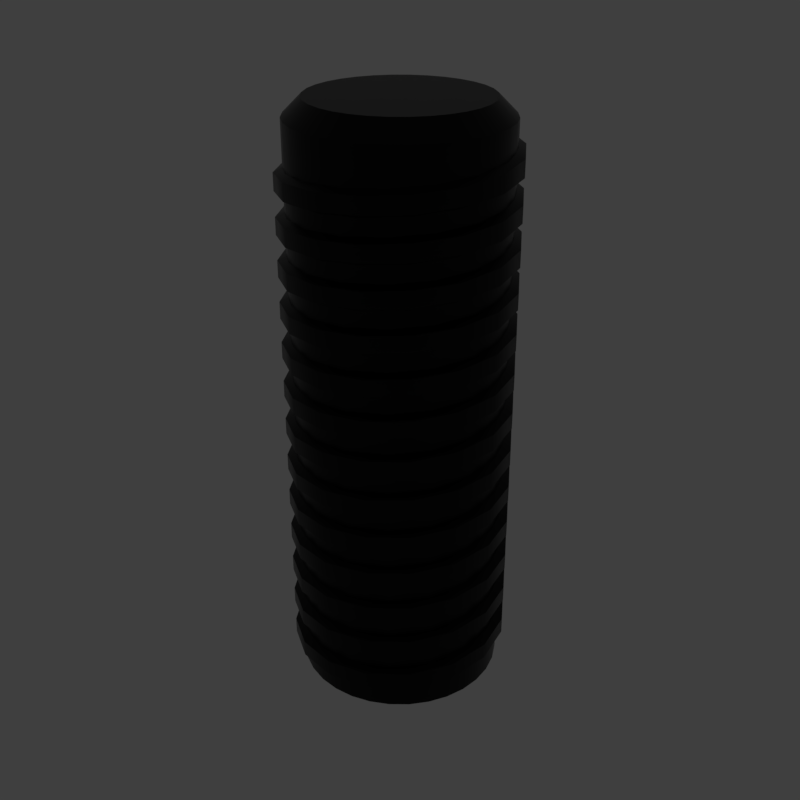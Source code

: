 # Source: flat_thread.blend  (saved by Blender 2.79.6; exported with 4.5.12 LTS)
import bpy
from mathutils import Matrix  # noqa: F401  (used for matrix-valued properties, if any)

bpy.ops.wm.read_factory_settings(use_empty=True)
scene = bpy.context.scene
scene.name = 'main'

# ---- collections
col_collection_1 = bpy.data.collections.new('Collection 1'); scene.collection.children.link(col_collection_1)

# ---- materials (node trees are filled in below, after node groups)
mat_prox_alum_015 = bpy.data.materials.new('prox_alum.015')
mat_prox_alum_015.alpha_threshold = 0.0
mat_prox_alum_015.diffuse_color = (0.1933, 0.1933, 0.1933, 1.0)
mat_prox_alum_015.roughness = 0.5
mat_prox_kevlar_015 = bpy.data.materials.new('prox_kevlar.015')
mat_prox_kevlar_015.alpha_threshold = 0.0
mat_prox_kevlar_015.diffuse_color = (0.03737, 0.03737, 0.03737, 1.0)
mat_prox_kevlar_015.roughness = 0.5
mat_prox_easy_spec_015 = bpy.data.materials.new('prox_easy_spec.015')
mat_prox_easy_spec_015.alpha_threshold = 0.0
mat_prox_easy_spec_015.diffuse_color = (0.2791, 0.2791, 0.2791, 1.0)
mat_prox_easy_spec_015.roughness = 0.5
mat_prox_soap_014 = bpy.data.materials.new('prox_soap.014')
mat_prox_soap_014.alpha_threshold = 0.0
mat_prox_soap_014.diffuse_color = (0.8, 0.5447, 0.3018, 1.0)
mat_prox_soap_014.roughness = 0.5
mat_prox_emission_014 = bpy.data.materials.new('prox_emission.014')
mat_prox_emission_014.alpha_threshold = 0.0
mat_prox_emission_014.diffuse_color = (0.3973, 0.7023, 0.9681, 1.0)
mat_prox_emission_014.roughness = 0.5

# ---- node groups
ng_auto_smooth = bpy.data.node_groups.new('Auto Smooth', 'GeometryNodeTree')
_s = ng_auto_smooth.interface.new_socket(name='Geometry', in_out='OUTPUT', socket_type='NodeSocketGeometry')
_s = ng_auto_smooth.interface.new_socket(name='Geometry', in_out='INPUT', socket_type='NodeSocketGeometry')
_s = ng_auto_smooth.interface.new_socket(name='Angle', in_out='INPUT', socket_type='NodeSocketFloat')
_s.subtype = 'ANGLE'
_s.min_value = 0.0
_s.max_value = 3.142
ng_auto_smooth.is_modifier = True
_N = ng_auto_smooth.nodes; _L = ng_auto_smooth.links
n0 = _N.new('NodeGroupOutput'); n0.name = 'Group Output'; n0.location = (480, -100)
n1 = _N.new('NodeGroupInput'); n1.name = 'Group Input'; n1.location = (-420, -300)
n2 = _N.new('NodeGroupInput'); n2.name = 'Group Input.001'; n2.location = (-60, -100)
n3 = _N.new('GeometryNodeSetShadeSmooth'); n3.name = 'Set Shade Smooth'; n3.location = (120, -100)
n3.domain = 'EDGE'
n4 = _N.new('GeometryNodeSetShadeSmooth'); n4.name = 'Set Shade Smooth.001'; n4.location = (300, -100)
n5 = _N.new('GeometryNodeInputMeshEdgeAngle'); n5.name = 'Edge Angle'; n5.location = (-420, -220)
n6 = _N.new('GeometryNodeInputEdgeSmooth'); n6.name = 'Is Edge Smooth'; n6.location = (-60, -160)
n7 = _N.new('GeometryNodeInputShadeSmooth'); n7.name = 'Is Face Smooth'; n7.location = (-240, -340)
n8 = _N.new('FunctionNodeBooleanMath'); n8.name = 'Boolean Math'; n8.location = (-60, -220)
n9 = _N.new('FunctionNodeCompare'); n9.name = 'Compare'; n9.location = (-240, -180)
n9.operation = 'LESS_EQUAL'
_L.new(n5.outputs[0], n9.inputs[0])
_L.new(n4.outputs[0], n0.inputs[0])
_L.new(n1.outputs[1], n9.inputs[1])
_L.new(n9.outputs[0], n8.inputs[0])
_L.new(n7.outputs[0], n8.inputs[1])
_L.new(n2.outputs[0], n3.inputs[0])
_L.new(n6.outputs[0], n3.inputs[1])
_L.new(n3.outputs[0], n4.inputs[0])
_L.new(n8.outputs[0], n3.inputs[2])
n0.is_active_output = True

# ---- material node trees
mat_prox_alum_015.use_nodes = True; mat_prox_alum_015.node_tree.nodes.clear()
_N = mat_prox_alum_015.node_tree.nodes; _L = mat_prox_alum_015.node_tree.links
n0 = _N.new('ShaderNodeOutputMaterial'); n0.name = 'Material Output'; n0.location = (300, 300)
n1 = _N.new('ShaderNodeBsdfPrincipled'); n1.name = 'Principled BSDF'; n1.location = (10, 300)
n1.width = 150
n1.subsurface_method = 'BURLEY'
n1.inputs[0].default_value = (0.3217, 0.3217, 0.3217, 1.0)
n1.inputs[1].default_value = 1.0
n1.inputs[2].default_value = 0.1633
n1.inputs[3].default_value = 1.45
n1.inputs[9].default_value = (1.0, 1.0, 1.0)
n1.inputs[13].default_value = 0.119
n1.inputs[15].default_value = 0.7959
n1.inputs[16].default_value = 0.8299
n1.inputs[24].default_value = 0.1605
_L.new(n1.outputs[0], n0.inputs[0])
n0.is_active_output = True
mat_prox_kevlar_015.use_nodes = True; mat_prox_kevlar_015.node_tree.nodes.clear()
_N = mat_prox_kevlar_015.node_tree.nodes; _L = mat_prox_kevlar_015.node_tree.links
n0 = _N.new('ShaderNodeOutputMaterial'); n0.name = 'Material Output'; n0.location = (300, 300)
n1 = _N.new('ShaderNodeBsdfPrincipled'); n1.name = 'Principled BSDF'; n1.location = (10, 300)
n1.width = 150
n1.subsurface_method = 'BURLEY'
n1.inputs[0].default_value = (0.0, 0.0, 0.0, 1.0)
n1.inputs[2].default_value = 0.3401
n1.inputs[3].default_value = 1.45
n1.inputs[9].default_value = (1.0, 1.0, 1.0)
n1.inputs[13].default_value = 0.2143
_L.new(n1.outputs[0], n0.inputs[0])
n0.is_active_output = True
mat_prox_easy_spec_015.use_nodes = True; mat_prox_easy_spec_015.node_tree.nodes.clear()
_N = mat_prox_easy_spec_015.node_tree.nodes; _L = mat_prox_easy_spec_015.node_tree.links
n0 = _N.new('ShaderNodeOutputMaterial'); n0.name = 'Material Output'; n0.location = (300, 300)
n1 = _N.new('ShaderNodeBsdfPrincipled'); n1.name = 'Principled BSDF'; n1.location = (10, 300)
n1.width = 150
n1.subsurface_method = 'BURLEY'
n1.inputs[0].default_value = (0.1372, 0.1372, 0.1372, 1.0)
n1.inputs[2].default_value = 0.2245
n1.inputs[3].default_value = 1.45
n1.inputs[9].default_value = (1.0, 1.0, 1.0)
n1.inputs[13].default_value = 0.09864
n1.inputs[19].default_value = 0.25
_L.new(n1.outputs[0], n0.inputs[0])
n0.is_active_output = True
mat_prox_soap_014.use_nodes = True; mat_prox_soap_014.node_tree.nodes.clear()
_N = mat_prox_soap_014.node_tree.nodes; _L = mat_prox_soap_014.node_tree.links
n0 = _N.new('ShaderNodeOutputMaterial'); n0.name = 'Material Output'; n0.location = (300, 300)
n1 = _N.new('ShaderNodeLayerWeight'); n1.name = 'Layer Weight'; n1.location = (-554, 262)
n2 = _N.new('ShaderNodeValToRGB'); n2.name = 'ColorRamp'; n2.location = (-400, 254)
n2.color_ramp.interpolation = 'B_SPLINE'
while len(n2.color_ramp.elements) > 1: n2.color_ramp.elements.remove(n2.color_ramp.elements[-1])
n2.color_ramp.elements[0].position = 0.0; n2.color_ramp.elements[0].color = (1.0, 0.0, 0.2363, 1.0)
_e = n2.color_ramp.elements.new(0.1477); _e.color = (0.0, 0.1135, 0.6103, 1.0)
_e = n2.color_ramp.elements.new(0.2773); _e.color = (0.2081, 0.332, 0.6265, 1.0)
_e = n2.color_ramp.elements.new(0.5); _e.color = (0.5089, 0.1741, 0.6181, 1.0)
_e = n2.color_ramp.elements.new(0.6818); _e.color = (0.7544, 0.04821, 0.0, 1.0)
_e = n2.color_ramp.elements.new(0.8511); _e.color = (0.336, 0.5043, 0.1917, 1.0)
_e = n2.color_ramp.elements.new(1.0); _e.color = (0.01772, 0.3483, 1.0, 1.0)
n3 = _N.new('ShaderNodeMix'); n3.name = 'Mix'; n3.location = (-80, 218)
n3.data_type = 'RGBA'
n3.inputs[0].default_value = 0.7909
n4 = _N.new('ShaderNodeBsdfPrincipled'); n4.name = 'Principled BSDF.001'; n4.location = (140, 300)
n4.width = 150
n4.subsurface_method = 'BURLEY'
n4.inputs[2].default_value = 0.0
n4.inputs[3].default_value = 1.45
n4.inputs[9].default_value = (1.0, 1.0, 1.0)
n4.inputs[18].default_value = 1.0
n4.inputs[19].default_value = 0.25
_L.new(n1.outputs[1], n2.inputs[0])
_L.new(n2.outputs[0], n3.inputs[6])
_L.new(n3.outputs[2], n4.inputs[0])
_L.new(n4.outputs[0], n0.inputs[0])
n0.is_active_output = True
mat_prox_emission_014.use_nodes = True; mat_prox_emission_014.node_tree.nodes.clear()
_N = mat_prox_emission_014.node_tree.nodes; _L = mat_prox_emission_014.node_tree.links
n0 = _N.new('ShaderNodeOutputMaterial'); n0.name = 'Material Output'; n0.location = (446, 300)
n1 = _N.new('ShaderNodeEmission'); n1.name = 'Emission'; n1.location = (156, 300)
n1.inputs[1].default_value = 4.0
n2 = _N.new('ShaderNodeLayerWeight'); n2.name = 'Layer Weight'; n2.location = (-631, 360)
n3 = _N.new('ShaderNodeValToRGB'); n3.name = 'ColorRamp'; n3.location = (-450, 370)
n3.color_ramp.interpolation = 'B_SPLINE'
while len(n3.color_ramp.elements) > 1: n3.color_ramp.elements.remove(n3.color_ramp.elements[-1])
n3.color_ramp.elements[0].position = 0.1864; n3.color_ramp.elements[0].color = (1.0, 0.02556, 0.0, 1.0)
_e = n3.color_ramp.elements.new(0.8045); _e.color = (1.0, 0.2244, 0.007333, 1.0)
_e = n3.color_ramp.elements.new(0.9909); _e.color = (1.0, 1.0, 1.0, 1.0)
n4 = _N.new('ShaderNodeMix'); n4.name = 'Mix'; n4.location = (-92, 333)
n4.data_type = 'RGBA'
n4.blend_type = 'COLOR'
n4.inputs[0].default_value = 0.8273
_L.new(n2.outputs[1], n3.inputs[0])
_L.new(n1.outputs[0], n0.inputs[0])
_L.new(n4.outputs[2], n1.inputs[0])
_L.new(n3.outputs[0], n4.inputs[7])
n0.is_active_output = True

# ---- world
world_world = bpy.data.worlds.new('World'); scene.world = world_world
world_world.use_nodes = True; world_world.node_tree.nodes.clear()
_N = world_world.node_tree.nodes; _L = world_world.node_tree.links
n0 = _N.new('ShaderNodeOutputWorld'); n0.name = 'World Output'; n0.location = (300, 300)
n1 = _N.new('ShaderNodeBackground'); n1.name = 'Background'; n1.location = (10, 300)
n1.inputs[0].default_value = (0.05, 0.05, 0.05, 1.0)
_L.new(n1.outputs[0], n0.inputs[0])
n0.is_active_output = True
world_world.use_sun_shadow = False
world_world.sun_shadow_jitter_overblur = 0.0

# ---- meshes
me_flat_thread = bpy.data.meshes.new('flat_thread')
me_flat_thread.from_pydata([(0.0, 0.2532, -1.518e-07), (0.0494, 0.2484, -1.518e-07), (0.0969, 0.2339, -1.518e-07), (0.1407, 0.2105, -1.518e-07), (0.1791, 0.1791, -1.518e-07), (0.2105, 0.1407, -1.518e-07), (0.2339, 0.0969, -1.518e-07), (0.2484, 0.0494, -1.518e-07), (0.2532, 1.912e-08, -1.518e-07), (0.2484, -0.0494, -1.518e-07), (0.2339, -0.0969, -1.518e-07), (0.2105, -0.1407, -1.518e-07), (0.1791, -0.1791, -1.518e-07), (0.1407, -0.2105, -1.518e-07), (0.0969, -0.2339, -1.518e-07), (0.0494, -0.2484, -1.518e-07), (-8.251e-08, -0.2532, -1.518e-07), (-0.0494, -0.2484, -1.518e-07), (-0.0969, -0.2339, -1.518e-07), (-0.1407, -0.2105, -1.518e-07), (-0.1791, -0.1791, -1.518e-07), (-0.2105, -0.1407, -1.518e-07), (-0.2339, -0.0969, -1.518e-07), (-0.2484, -0.0494, -1.518e-07), (-0.2532, 2.445e-07, -1.518e-07), (-0.2484, 0.0494, -1.518e-07), (-0.2339, 0.0969, -1.518e-07), (-0.2105, 0.1407, -1.518e-07), (-0.1791, 0.1791, -1.518e-07), (-0.1407, 0.2105, -1.518e-07), (-0.0969, 0.2339, -1.518e-07), (-0.0494, 0.2484, -1.518e-07), (-0.2462, -1.723e-09, 0.02041), (-0.2462, 3.475e-09, 0.08926), (-0.2742, -6.651e-10, 0.03442), (-0.2742, 2.417e-09, 0.07525), (-0.2274, -0.0942, 0.02663), (-0.2274, -0.0942, 0.09548), (-0.2533, -0.1049, 0.04064), (-0.2533, -0.1049, 0.08146), (-0.1741, -0.1741, 0.03285), (-0.1741, -0.1741, 0.1017), (-0.1939, -0.1939, 0.04686), (-0.1939, -0.1939, 0.08768), (-0.0942, -0.2274, 0.03906), (-0.0942, -0.2274, 0.1079), (-0.1049, -0.2533, 0.05307), (-0.1049, -0.2533, 0.0939), (1.248e-08, -0.2462, 0.04528), (7.285e-09, -0.2462, 0.1141), (1.265e-08, -0.2742, 0.05929), (9.568e-09, -0.2742, 0.1001), (0.0942, -0.2274, 0.0515), (0.0942, -0.2274, 0.1203), (0.1049, -0.2533, 0.06551), (0.1049, -0.2533, 0.1063), (0.1741, -0.1741, 0.05771), (0.1741, -0.1741, 0.1266), (0.1939, -0.1939, 0.07172), (0.1939, -0.1939, 0.1125), (0.2274, -0.0942, 0.06393), (0.2274, -0.0942, 0.1328), (0.2533, -0.1049, 0.07794), (0.2533, -0.1049, 0.1188), (0.2462, 2.324e-08, 0.07015), (0.2462, 1.805e-08, 0.139), (0.2742, 2.463e-08, 0.08416), (0.2742, 2.155e-08, 0.125), (0.2274, 0.0942, 0.07636), (0.2274, 0.0942, 0.1452), (0.2533, 0.1049, 0.09038), (0.2533, 0.1049, 0.1312), (0.1741, 0.1741, 0.08258), (0.1741, 0.1741, 0.1514), (0.1939, 0.1939, 0.09659), (0.1939, 0.1939, 0.1374), (0.0942, 0.2274, 0.0888), (0.0942, 0.2274, 0.1576), (0.1049, 0.2533, 0.1028), (0.1049, 0.2533, 0.1436), (-4.658e-09, 0.2462, 0.09502), (5.394e-10, 0.2462, 0.1639), (-3.935e-09, 0.2742, 0.109), (-8.525e-10, 0.2742, 0.1498), (-0.0942, 0.2274, 0.1012), (-0.0942, 0.2274, 0.1701), (-0.1049, 0.2533, 0.1152), (-0.1049, 0.2533, 0.1561), (-0.1741, 0.1741, 0.1074), (-0.1741, 0.1741, 0.1763), (-0.1939, 0.1939, 0.1215), (-0.1939, 0.1939, 0.1623), (-0.2274, 0.0942, 0.1137), (-0.2274, 0.0942, 0.1825), (-0.2533, 0.1049, 0.1277), (-0.2533, 0.1049, 0.1685), (-0.2462, -4.476e-08, 0.1199), (-0.2462, -3.957e-08, 0.1887), (-0.2742, -4.86e-08, 0.1339), (-0.2742, -4.552e-08, 0.1747), (-0.2274, -0.0942, 0.1261), (-0.2274, -0.0942, 0.1949), (-0.2533, -0.1049, 0.1401), (-0.2533, -0.1049, 0.1809), (-0.1741, -0.1741, 0.1323), (-0.1741, -0.1741, 0.2012), (-0.1939, -0.1939, 0.1463), (-0.1939, -0.1939, 0.1872), (-0.0942, -0.2274, 0.1385), (-0.0942, -0.2274, 0.2074), (-0.1049, -0.2533, 0.1525), (-0.1049, -0.2533, 0.1934), (8.487e-08, -0.2462, 0.1448), (7.967e-08, -0.2462, 0.2136), (9.328e-08, -0.2742, 0.1588), (9.019e-08, -0.2742, 0.1996), (0.0942, -0.2274, 0.151), (0.0942, -0.2274, 0.2198), (0.1049, -0.2533, 0.165), (0.1049, -0.2533, 0.2058), (0.1741, -0.1741, 0.1572), (0.1741, -0.1741, 0.226), (0.1939, -0.1939, 0.1712), (0.1939, -0.1939, 0.212), (0.2274, -0.0942, 0.1634), (0.2274, -0.0942, 0.2322), (0.2533, -0.1049, 0.1774), (0.2533, -0.1049, 0.2182), (0.2462, 7.594e-09, 0.1696), (0.2462, 2.396e-09, 0.2385), (0.2742, 7.204e-09, 0.1836), (0.2742, 4.122e-09, 0.2245), (0.2274, 0.0942, 0.1758), (0.2274, 0.0942, 0.2447), (0.2533, 0.1049, 0.1898), (0.2533, 0.1049, 0.2307), (0.1741, 0.1741, 0.1821), (0.1741, 0.1741, 0.2509), (0.1939, 0.1939, 0.1961), (0.1939, 0.1939, 0.2369), (0.0942, 0.2274, 0.1883), (0.0942, 0.2274, 0.2571), (0.1049, 0.2533, 0.2023), (0.1049, 0.2533, 0.2431), (-1.651e-07, 0.2462, 0.1945), (-1.599e-07, 0.2462, 0.2633), (-1.826e-07, 0.2742, 0.2085), (-1.795e-07, 0.2742, 0.2493), (-0.0942, 0.2274, 0.2007), (-0.0942, 0.2274, 0.2695), (-0.1049, 0.2533, 0.2147), (-0.1049, 0.2533, 0.2555), (-0.1741, 0.1741, 0.2069), (-0.1741, 0.1741, 0.2758), (-0.1939, 0.1939, 0.2209), (-0.1939, 0.1939, 0.2618), (-0.2274, 0.0942, 0.2131), (-0.2274, 0.0942, 0.282), (-0.2533, 0.1049, 0.2271), (-0.2533, 0.1049, 0.268), (-0.2462, -8.78e-08, 0.2194), (-0.2462, -8.261e-08, 0.2882), (-0.2742, -9.654e-08, 0.2334), (-0.2742, -9.346e-08, 0.2742), (-0.2274, -0.0942, 0.2256), (-0.2274, -0.0942, 0.2944), (-0.2533, -0.1049, 0.2396), (-0.2533, -0.1049, 0.2804), (-0.1741, -0.1741, 0.2318), (-0.1741, -0.1741, 0.3006), (-0.1939, -0.1939, 0.2458), (-0.1939, -0.1939, 0.2866), (-0.0942, -0.2274, 0.238), (-0.0942, -0.2274, 0.3068), (-0.1049, -0.2533, 0.252), (-0.1049, -0.2533, 0.2928), (1.053e-08, -0.2462, 0.2442), (5.332e-09, -0.2462, 0.3131), (1.047e-08, -0.2742, 0.2582), (7.392e-09, -0.2742, 0.2991), (0.0942, -0.2274, 0.2504), (0.0942, -0.2274, 0.3193), (0.1049, -0.2533, 0.2644), (0.1049, -0.2533, 0.3053), (0.1741, -0.1741, 0.2567), (0.1741, -0.1741, 0.3255), (0.1939, -0.1939, 0.2707), (0.1939, -0.1939, 0.3115), (0.2274, -0.0942, 0.2629), (0.2274, -0.0942, 0.3317), (0.2533, -0.1049, 0.2769), (0.2533, -0.1049, 0.3177), (0.2462, 1.68e-07, 0.2691), (0.2462, 1.628e-07, 0.3379), (0.2742, 1.859e-07, 0.2831), (0.2742, 1.828e-07, 0.3239), (0.2274, 0.0942, 0.2753), (0.2274, 0.0942, 0.3441), (0.2533, 0.1049, 0.2893), (0.2533, 0.1049, 0.3301), (0.1741, 0.1741, 0.2815), (0.1741, 0.1741, 0.3504), (0.1939, 0.1939, 0.2955), (0.1939, 0.1939, 0.3364), (0.0942, 0.2274, 0.2877), (0.0942, 0.2274, 0.3566), (0.1049, 0.2533, 0.3017), (0.1049, 0.2533, 0.3426), (-3.255e-07, 0.2462, 0.294), (-3.203e-07, 0.2462, 0.3628), (-3.613e-07, 0.2742, 0.308), (-3.582e-07, 0.2742, 0.3488), (-0.0942, 0.2274, 0.3002), (-0.0942, 0.2274, 0.369), (-0.1049, 0.2533, 0.3142), (-0.1049, 0.2533, 0.355), (-0.1741, 0.1741, 0.3064), (-0.1741, 0.1741, 0.3752), (-0.1939, 0.1939, 0.3204), (-0.1939, 0.1939, 0.3612), (-0.2274, 0.0942, 0.3126), (-0.2274, 0.0942, 0.3814), (-0.2533, 0.1049, 0.3266), (-0.2533, 0.1049, 0.3674), (-0.2462, -1.346e-08, 0.3188), (-0.2462, -8.267e-09, 0.3877), (-0.2742, -1.374e-08, 0.3328), (-0.2742, -1.066e-08, 0.3737), (-0.2274, -0.0942, 0.325), (-0.2274, -0.0942, 0.3939), (-0.2533, -0.1049, 0.339), (-0.2533, -0.1049, 0.3799), (-0.1741, -0.1741, 0.3313), (-0.1741, -0.1741, 0.4001), (-0.1939, -0.1939, 0.3453), (-0.1939, -0.1939, 0.3861), (-0.0942, -0.2274, 0.3375), (-0.0942, -0.2274, 0.4063), (-0.1049, -0.2533, 0.3515), (-0.1049, -0.2533, 0.3923), (1.709e-07, -0.2462, 0.3437), (1.658e-07, -0.2462, 0.4125), (1.892e-07, -0.2742, 0.3577), (1.861e-07, -0.2742, 0.3985), (0.0942, -0.2274, 0.3499), (0.0942, -0.2274, 0.4188), (0.1049, -0.2533, 0.3639), (0.1049, -0.2533, 0.4047), (0.1741, -0.1741, 0.3561), (0.1741, -0.1741, 0.425), (0.1939, -0.1939, 0.3701), (0.1939, -0.1939, 0.411), (0.2274, -0.0942, 0.3623), (0.2274, -0.0942, 0.4312), (0.2533, -0.1049, 0.3764), (0.2533, -0.1049, 0.4172), (0.2462, 3.284e-07, 0.3686), (0.2462, 3.232e-07, 0.4374), (0.2742, 3.646e-07, 0.3826), (0.2742, 3.615e-07, 0.4234), (0.2274, 0.0942, 0.3748), (0.2274, 0.0942, 0.4436), (0.2533, 0.1049, 0.3888), (0.2533, 0.1049, 0.4296), (0.1741, 0.1741, 0.381), (0.1741, 0.1741, 0.4498), (0.1939, 0.1939, 0.395), (0.1939, 0.1939, 0.4358), (0.0942, 0.2274, 0.3872), (0.0942, 0.2274, 0.4561), (0.1049, 0.2533, 0.4012), (0.1049, 0.2533, 0.442), (-1.64e-08, 0.2462, 0.3934), (-1.12e-08, 0.2462, 0.4623), (-1.701e-08, 0.2742, 0.4074), (-1.393e-08, 0.2742, 0.4483), (-0.0942, 0.2274, 0.3996), (-0.0942, 0.2274, 0.4685), (-0.1049, 0.2533, 0.4137), (-0.1049, 0.2533, 0.4545), (-0.1741, 0.1741, 0.4059), (-0.1741, 0.1741, 0.4747), (-0.1939, 0.1939, 0.4199), (-0.1939, 0.1939, 0.4607), (-0.2274, 0.0942, 0.4121), (-0.2274, 0.0942, 0.4809), (-0.2533, 0.1049, 0.4261), (-0.2533, 0.1049, 0.4669), (-0.2462, -1.739e-07, 0.4183), (-0.2462, -1.687e-07, 0.4871), (-0.2742, -1.924e-07, 0.4323), (-0.2742, -1.893e-07, 0.4731), (-0.2274, -0.0942, 0.4245), (-0.2274, -0.0942, 0.4934), (-0.2533, -0.1049, 0.4385), (-0.2533, -0.1049, 0.4793), (-0.1741, -0.1741, 0.4307), (-0.1741, -0.1741, 0.4996), (-0.1939, -0.1939, 0.4447), (-0.1939, -0.1939, 0.4856), (-0.0942, -0.2274, 0.4369), (-0.0942, -0.2274, 0.5058), (-0.1049, -0.2533, 0.451), (-0.1049, -0.2533, 0.4918), (3.314e-07, -0.2462, 0.4432), (3.262e-07, -0.2462, 0.512), (3.678e-07, -0.2742, 0.4572), (3.648e-07, -0.2742, 0.498), (0.0942, -0.2274, 0.4494), (0.0942, -0.2274, 0.5182), (0.1049, -0.2533, 0.4634), (0.1049, -0.2533, 0.5042), (0.1741, -0.1741, 0.4556), (0.1741, -0.1741, 0.5244), (0.1939, -0.1939, 0.4696), (0.1939, -0.1939, 0.5104), (0.2274, -0.0942, 0.4618), (0.2274, -0.0942, 0.5307), (0.2533, -0.1049, 0.4758), (0.2533, -0.1049, 0.5166), (0.2462, 1.934e-08, 0.468), (0.2462, 1.414e-08, 0.5369), (0.2742, 2.028e-08, 0.482), (0.2742, 1.72e-08, 0.5229), (0.2274, 0.0942, 0.4742), (0.2274, 0.0942, 0.5431), (0.2533, 0.1049, 0.4883), (0.2533, 0.1049, 0.5291), (0.1741, 0.1741, 0.4805), (0.1741, 0.1741, 0.5493), (0.1939, 0.1939, 0.4945), (0.1939, 0.1939, 0.5353), (0.0942, 0.2274, 0.4867), (0.0942, 0.2274, 0.5555), (0.1049, 0.2533, 0.5007), (0.1049, 0.2533, 0.5415), (-1.768e-07, 0.2462, 0.4929), (-1.716e-07, 0.2462, 0.5617), (-1.957e-07, 0.2742, 0.5069), (-1.926e-07, 0.2742, 0.5477), (-0.0942, 0.2274, 0.4991), (-0.0942, 0.2274, 0.568), (-0.1049, 0.2533, 0.5131), (-0.1049, 0.2533, 0.5539), (-0.1741, 0.1741, 0.5053), (-0.1741, 0.1741, 0.5742), (-0.1939, 0.1939, 0.5193), (-0.1939, 0.1939, 0.5602), (-0.2274, 0.0942, 0.5115), (-0.2274, 0.0942, 0.5804), (-0.2533, 0.1049, 0.5256), (-0.2533, 0.1049, 0.5664), (-0.2462, -3.343e-07, 0.5178), (-0.2462, -3.291e-07, 0.5866), (-0.2742, -3.711e-07, 0.5318), (-0.2742, -3.68e-07, 0.5726), (-0.2274, -0.0942, 0.524), (-0.2274, -0.0942, 0.5928), (-0.2533, -0.1049, 0.538), (-0.2533, -0.1049, 0.5788), (-0.1741, -0.1741, 0.5302), (-0.1741, -0.1741, 0.599), (-0.1939, -0.1939, 0.5442), (-0.1939, -0.1939, 0.585), (-0.0942, -0.2274, 0.5364), (-0.0942, -0.2274, 0.6053), (-0.1049, -0.2533, 0.5504), (-0.1049, -0.2533, 0.5912), (4.918e-07, -0.2462, 0.5426), (4.866e-07, -0.2462, 0.6115), (5.465e-07, -0.2742, 0.5566), (5.434e-07, -0.2742, 0.5975), (0.0942, -0.2274, 0.5488), (0.0942, -0.2274, 0.6177), (0.1049, -0.2533, 0.5629), (0.1049, -0.2533, 0.6037), (0.1741, -0.1741, 0.5551), (0.1741, -0.1741, 0.6239), (0.1939, -0.1939, 0.5691), (0.1939, -0.1939, 0.6099), (0.2274, -0.0942, 0.5613), (0.2274, -0.0942, 0.6301), (0.2533, -0.1049, 0.5753), (0.2533, -0.1049, 0.6161), (0.2462, 6.493e-07, 0.5675), (0.2462, 6.441e-07, 0.6363), (0.2742, 7.219e-07, 0.5815), (0.2742, 7.188e-07, 0.6223), (0.2274, 0.0942, 0.5737), (0.2274, 0.0942, 0.6426), (0.2533, 0.1049, 0.5877), (0.2533, 0.1049, 0.6285), (0.1741, 0.1741, 0.5799), (0.1741, 0.1741, 0.6488), (0.1939, 0.1939, 0.5939), (0.1939, 0.1939, 0.6348), (0.0942, 0.2274, 0.5861), (0.0942, 0.2274, 0.655), (0.1049, 0.2533, 0.6002), (0.1049, 0.2533, 0.641), (1.323e-07, 0.2462, 0.5924), (1.375e-07, 0.2462, 0.6612), (1.486e-07, 0.2742, 0.6064), (1.517e-07, 0.2742, 0.6472), (-0.0942, 0.2274, 0.5986), (-0.0942, 0.2274, 0.6674), (-0.1049, 0.2533, 0.6126), (-0.1049, 0.2533, 0.6534), (-0.1741, 0.1741, 0.6048), (-0.1741, 0.1741, 0.6736), (-0.1939, 0.1939, 0.6188), (-0.1939, 0.1939, 0.6596), (-0.2274, 0.0942, 0.611), (-0.2274, 0.0942, 0.6799), (-0.2533, 0.1049, 0.625), (-0.2533, 0.1049, 0.6658), (-0.2462, -2.521e-08, 0.6172), (-0.2462, -2.001e-08, 0.6861), (-0.2742, -2.682e-08, 0.6312), (-0.2742, -2.374e-08, 0.6721), (-0.2274, -0.0942, 0.6234), (-0.2274, -0.0942, 0.6923), (-0.2533, -0.1049, 0.6375), (-0.2533, -0.1049, 0.6783), (-0.1741, -0.1741, 0.6297), (-0.1741, -0.1741, 0.6985), (-0.1939, -0.1939, 0.6437), (-0.1939, -0.1939, 0.6845), (-0.0942, -0.2274, 0.6359), (-0.0942, -0.2274, 0.7047), (-0.1049, -0.2533, 0.6499), (-0.1049, -0.2533, 0.6907), (1.827e-07, -0.2462, 0.6421), (1.775e-07, -0.2462, 0.7109), (2.022e-07, -0.2742, 0.6561), (1.992e-07, -0.2742, 0.6969), (0.0942, -0.2274, 0.6483), (0.0942, -0.2274, 0.7172), (0.1049, -0.2533, 0.6623), (0.1049, -0.2533, 0.7031), (0.1741, -0.1741, 0.6545), (0.1741, -0.1741, 0.7234), (0.1939, -0.1939, 0.6685), (0.1939, -0.1939, 0.7094), (0.2274, -0.0942, 0.6607), (0.2274, -0.0942, 0.7296), (0.2533, -0.1049, 0.6748), (0.2533, -0.1049, 0.7156), (0.2462, 3.402e-07, 0.667), (0.2462, 3.35e-07, 0.7358), (0.2742, 3.776e-07, 0.681), (0.2742, 3.746e-07, 0.7218), (0.2274, 0.0942, 0.6732), (0.2274, 0.0942, 0.742), (0.2533, 0.1049, 0.6872), (0.2533, 0.1049, 0.728), (0.1741, 0.1741, 0.6794), (0.1741, 0.1741, 0.7482), (0.1939, 0.1939, 0.6934), (0.1939, 0.1939, 0.7342), (0.0942, 0.2274, 0.6856), (0.0942, 0.2274, 0.7545), (0.1049, 0.2533, 0.6996), (0.1049, 0.2533, 0.7405), (-4.977e-07, 0.2462, 0.6918), (-4.925e-07, 0.2462, 0.7607), (-5.531e-07, 0.2742, 0.7058), (-5.5e-07, 0.2742, 0.7467), (-0.0942, 0.2274, 0.698), (-0.0942, 0.2274, 0.7669), (-0.1049, 0.2533, 0.7121), (-0.1049, 0.2533, 0.7529), (-0.1741, 0.1741, 0.7043), (-0.1741, 0.1741, 0.7731), (-0.1939, 0.1939, 0.7183), (-0.1939, 0.1939, 0.7591), (-0.2274, 0.0942, 0.7105), (-0.2274, 0.0942, 0.7793), (-0.2533, 0.1049, 0.7245), (-0.2533, 0.1049, 0.7653), (-0.2462, -6.551e-07, 0.7167), (-0.2462, -6.499e-07, 0.7855), (-0.2742, -7.285e-07, 0.7307), (-0.2742, -7.254e-07, 0.7715), (-0.2274, -0.0942, 0.7229), (-0.2274, -0.0942, 0.7918), (-0.2533, -0.1049, 0.7369), (-0.2533, -0.1049, 0.7778), (-0.1741, -0.1741, 0.7291), (-0.1741, -0.1741, 0.798), (-0.1939, -0.1939, 0.7431), (-0.1939, -0.1939, 0.784), (-0.0942, -0.2274, 0.7354), (-0.0942, -0.2274, 0.8042), (-0.1049, -0.2533, 0.7494), (-0.1049, -0.2533, 0.7902), (-1.264e-07, -0.2462, 0.7416), (-1.316e-07, -0.2462, 0.8104), (-1.421e-07, -0.2742, 0.7556), (-1.451e-07, -0.2742, 0.7964), (0.0942, -0.2274, 0.7478), (0.0942, -0.2274, 0.8166), (0.1049, -0.2533, 0.7618), (0.1049, -0.2533, 0.8026), (0.1741, -0.1741, 0.754), (0.1741, -0.1741, 0.8228), (0.1939, -0.1939, 0.768), (0.1939, -0.1939, 0.8088), (0.2274, -0.0942, 0.7602), (0.2274, -0.0942, 0.8291), (0.2533, -0.1049, 0.7742), (0.2533, -0.1049, 0.8151), (0.2462, 3.108e-08, 0.7664), (0.2462, 2.588e-08, 0.8353), (0.2742, 3.336e-08, 0.7804), (0.2742, 3.028e-08, 0.8213), (0.2274, 0.0942, 0.7727), (0.2274, 0.0942, 0.8415), (0.2533, 0.1049, 0.7867), (0.2533, 0.1049, 0.8275), (0.1741, 0.1741, 0.7789), (0.1741, 0.1741, 0.8477), (0.1939, 0.1939, 0.7929), (0.1939, 0.1939, 0.8337), (0.0942, 0.2274, 0.7851), (0.0942, 0.2274, 0.8539), (0.1049, 0.2533, 0.7991), (0.1049, 0.2533, 0.8399), (-1.886e-07, 0.2462, 0.7913), (-1.834e-07, 0.2462, 0.8601), (-2.088e-07, 0.2742, 0.8053), (-2.057e-07, 0.2742, 0.8461), (-0.0942, 0.2274, 0.7975), (-0.0942, 0.2274, 0.8664), (-0.1049, 0.2533, 0.8115), (-0.1049, 0.2533, 0.8524), (-0.1741, 0.1741, 0.8037), (-0.1741, 0.1741, 0.8726), (-0.1939, 0.1939, 0.8177), (-0.1939, 0.1939, 0.8586), (-0.2274, 0.0942, 0.81), (-0.2274, 0.0942, 0.8788), (-0.2533, 0.1049, 0.824), (-0.2533, 0.1049, 0.8648), (-0.2462, -3.46e-07, 0.8162), (-0.2462, -3.408e-07, 0.885), (-0.2742, -3.842e-07, 0.8302), (-0.2742, -3.811e-07, 0.871), (-0.2274, -0.0942, 0.8224), (-0.2274, -0.0942, 0.8912), (-0.2533, -0.1049, 0.8364), (-0.2533, -0.1049, 0.8772), (-0.1741, -0.1741, 0.8286), (-0.1741, -0.1741, 0.8974), (-0.1939, -0.1939, 0.8426), (-0.1939, -0.1939, 0.8834), (-0.0942, -0.2274, 0.8348), (-0.0942, -0.2274, 0.9037), (-0.1049, -0.2533, 0.8488), (-0.1049, -0.2533, 0.8897), (5.035e-07, -0.2462, 0.841), (4.983e-07, -0.2462, 0.9099), (5.596e-07, -0.2742, 0.855), (5.565e-07, -0.2742, 0.8959), (0.0942, -0.2274, 0.8473), (0.0942, -0.2274, 0.9161), (0.1049, -0.2533, 0.8613), (0.1049, -0.2533, 0.9021), (0.1741, -0.1741, 0.8535), (0.1741, -0.1741, 0.9223), (0.1939, -0.1939, 0.8675), (0.1939, -0.1939, 0.9083), (0.2274, -0.0942, 0.8597), (0.2274, -0.0942, 0.9285), (0.2533, -0.1049, 0.8737), (0.2533, -0.1049, 0.9145), (0.2462, 6.61e-07, 0.8659), (0.2462, 6.558e-07, 0.9347), (0.2742, 7.35e-07, 0.8799), (0.2742, 7.319e-07, 0.9207), (0.2274, 0.0942, 0.8721), (0.2274, 0.0942, 0.941), (0.2533, 0.1049, 0.8861), (0.2533, 0.1049, 0.927), (0.1741, 0.1741, 0.8783), (0.1741, 0.1741, 0.9472), (0.1939, 0.1939, 0.8923), (0.1939, 0.1939, 0.9332), (0.0942, 0.2274, 0.8846), (0.0942, 0.2274, 0.9534), (0.1049, 0.2533, 0.8986), (0.1049, 0.2533, 0.9394), (-8.185e-07, 0.2462, 0.8908), (-8.133e-07, 0.2462, 0.9596), (-9.104e-07, 0.2742, 0.9048), (-9.073e-07, 0.2742, 0.9456), (-0.0942, 0.2274, 0.897), (-0.0942, 0.2274, 0.9658), (-0.1049, 0.2533, 0.911), (-0.1049, 0.2533, 0.9518), (-0.1741, 0.1741, 0.9032), (-0.1741, 0.1741, 0.972), (-0.1939, 0.1939, 0.9172), (-0.1939, 0.1939, 0.958), (-0.2274, 0.0942, 0.9094), (-0.2274, 0.0942, 0.9783), (-0.2533, 0.1049, 0.9234), (-0.2533, 0.1049, 0.9643), (-0.2462, -3.695e-08, 0.9156), (-0.2462, -3.175e-08, 0.9845), (-0.2742, -3.99e-08, 0.9296), (-0.2742, -3.682e-08, 0.9705), (-0.2274, -0.0942, 0.9219), (-0.2274, -0.0942, 0.9907), (-0.2533, -0.1049, 0.9359), (-0.2533, -0.1049, 0.9767), (-0.1741, -0.1741, 0.9281), (-0.1741, -0.1741, 0.9969), (-0.1939, -0.1939, 0.9421), (-0.1939, -0.1939, 0.9829), (-0.0942, -0.2274, 0.9343), (-0.0942, -0.2274, 1.003), (-0.1049, -0.2533, 0.9483), (-0.1049, -0.2533, 0.9891), (1.944e-07, -0.2462, 0.9405), (1.892e-07, -0.2462, 1.009), (2.153e-07, -0.2742, 0.9545), (2.122e-07, -0.2742, 0.9953), (0.0942, -0.2274, 0.9467), (0.0942, -0.2274, 1.016), (0.1049, -0.2533, 0.9607), (0.1049, -0.2533, 1.002), (0.1741, -0.1741, 0.9529), (0.1741, -0.1741, 1.022), (0.1939, -0.1939, 0.967), (0.1939, -0.1939, 1.008), (0.2274, -0.0942, 0.9592), (0.2274, -0.0942, 1.028), (0.2533, -0.1049, 0.9732), (0.2533, -0.1049, 1.014), (0.2462, 3.519e-07, 0.9654), (0.2462, 3.467e-07, 1.034), (0.2742, 3.907e-07, 0.9794), (0.2742, 3.876e-07, 1.02), (0.2274, 0.0942, 0.9716), (0.2274, 0.0942, 1.04), (0.2533, 0.1049, 0.9856), (0.2533, 0.1049, 1.026), (0.1741, 0.1741, 0.9778), (0.1741, 0.1741, 1.047), (0.1939, 0.1939, 0.9918), (0.1939, 0.1939, 1.033), (0.0942, 0.2274, 0.984), (0.0942, 0.2274, 1.053), (0.1049, 0.2533, 0.998), (0.1049, 0.2533, 1.039), (-5.094e-07, 0.2462, 0.9902), (-5.042e-07, 0.2462, 1.059), (-5.661e-07, 0.2742, 1.004), (-5.631e-07, 0.2742, 1.045), (-0.0942, 0.2274, 0.9965), (-0.0942, 0.2274, 1.065), (-0.1049, 0.2533, 1.01), (-0.1049, 0.2533, 1.051), (-0.1741, 0.1741, 1.003), (-0.1741, 0.1741, 1.072), (-0.1939, 0.1939, 1.017), (-0.1939, 0.1939, 1.058), (-0.2274, 0.0942, 1.009), (-0.2274, 0.0942, 1.078), (-0.2533, 0.1049, 1.023), (-0.2533, 0.1049, 1.064), (-0.2462, -6.669e-07, 1.015), (-0.2462, -6.617e-07, 1.084), (-0.2742, -7.415e-07, 1.029), (-0.2742, -7.385e-07, 1.07), (-0.2274, -0.0942, 1.021), (-0.2274, -0.0942, 1.09), (-0.2533, -0.1049, 1.035), (-0.2533, -0.1049, 1.076), (-0.1741, -0.1741, 1.028), (-0.1741, -0.1741, 1.096), (-0.1939, -0.1939, 1.042), (-0.1939, -0.1939, 1.082), (-0.0942, -0.2274, 1.034), (-0.0942, -0.2274, 1.103), (-0.1049, -0.2533, 1.048), (-0.1049, -0.2533, 1.089), (-1.147e-07, -0.2462, 1.04), (-1.199e-07, -0.2462, 1.109), (-1.29e-07, -0.2742, 1.054), (-1.321e-07, -0.2742, 1.095), (0.0942, -0.2274, 1.046), (0.0942, -0.2274, 1.115), (0.1049, -0.2533, 1.06), (0.1049, -0.2533, 1.101), (0.1741, -0.1741, 1.052), (0.1741, -0.1741, 1.121), (0.1939, -0.1939, 1.066), (0.1939, -0.1939, 1.107), (0.2274, -0.0942, 1.059), (0.2274, -0.0942, 1.127), (0.2533, -0.1049, 1.073), (0.2533, -0.1049, 1.113), (0.2462, 9.819e-07, 1.065), (0.2462, 9.767e-07, 1.134), (0.2742, 1.092e-06, 1.079), (0.2742, 1.089e-06, 1.12), (0.2274, 0.0942, 1.071), (0.2274, 0.0942, 1.14), (0.2533, 0.1049, 1.085), (0.2533, 0.1049, 1.126), (0.1741, 0.1741, 1.077), (0.1741, 0.1741, 1.146), (0.1939, 0.1939, 1.091), (0.1939, 0.1939, 1.132), (0.0942, 0.2274, 1.083), (0.0942, 0.2274, 1.152), (0.1049, 0.2533, 1.098), (0.1049, 0.2533, 1.138), (-2.003e-07, 0.2462, 1.09), (-1.951e-07, 0.2462, 1.159), (-2.219e-07, 0.2742, 1.104), (-2.188e-07, 0.2742, 1.145), (-0.0942, 0.2274, 1.096), (-0.0942, 0.2274, 1.165), (-0.1049, 0.2533, 1.11), (-0.1049, 0.2533, 1.151), (-0.1741, 0.1741, 1.102), (-0.1741, 0.1741, 1.171), (-0.1939, 0.1939, 1.116), (-0.1939, 0.1939, 1.157), (-0.2274, 0.0942, 1.108), (-0.2274, 0.0942, 1.177), (-0.2533, 0.1049, 1.122), (-0.2533, 0.1049, 1.163), (-0.2462, -1.297e-06, 1.115), (-0.2462, -1.292e-06, 1.183), (-0.2742, -1.443e-06, 1.129), (-0.2742, -1.44e-06, 1.169), (-0.2274, -0.0942, 1.121), (-0.2274, -0.0942, 1.19), (-0.2533, -0.1049, 1.135), (-0.2533, -0.1049, 1.176), (-0.1741, -0.1741, 1.127), (-0.1741, -0.1741, 1.196), (-0.1939, -0.1939, 1.141), (-0.1939, -0.1939, 1.182), (-0.0942, -0.2274, 1.133), (-0.0942, -0.2274, 1.202), (-0.1049, -0.2533, 1.147), (-0.1049, -0.2533, 1.188), (5.153e-07, -0.2462, 1.139), (5.101e-07, -0.2462, 1.208), (5.727e-07, -0.2742, 1.153), (5.696e-07, -0.2742, 1.194), (0.0942, -0.2274, 1.146), (0.0942, -0.2274, 1.215), (0.1049, -0.2533, 1.16), (0.1049, -0.2533, 1.2), (0.1741, -0.1741, 1.152), (0.1741, -0.1741, 1.221), (0.1939, -0.1939, 1.166), (0.1939, -0.1939, 1.207), (0.2274, -0.0942, 1.158), (0.2274, -0.0942, 1.227), (0.2533, -0.1049, 1.172), (0.2533, -0.1049, 1.213), (0.2462, -2.663e-07, 1.164), (0.2462, -2.715e-07, 1.233), (0.2742, -2.978e-07, 1.178), (0.2742, -3.009e-07, 1.219), (0.2274, 0.0942, 1.171), (0.2274, 0.0942, 1.239), (0.2533, 0.1049, 1.185), (0.2533, 0.1049, 1.225), (0.1741, 0.1741, 1.177), (0.1741, 0.1741, 1.246), (0.1939, 0.1939, 1.191), (0.1939, 0.1939, 1.232), (0.0942, 0.2274, 1.183), (0.0942, 0.2274, 1.252), (0.1049, 0.2533, 1.197), (0.1049, 0.2533, 1.238), (-8.302e-07, 0.2462, 1.189), (-8.25e-07, 0.2462, 1.258), (-9.235e-07, 0.2742, 1.203), (-9.204e-07, 0.2742, 1.244), (-0.0942, 0.2274, 1.195), (-0.0942, 0.2274, 1.264), (-0.1049, 0.2533, 1.209), (-0.1049, 0.2533, 1.25), (-0.1741, 0.1741, 1.202), (-0.1741, 0.1741, 1.27), (-0.1939, 0.1939, 1.216), (-0.1939, 0.1939, 1.256), (-0.2274, 0.0942, 1.208), (-0.2274, 0.0942, 1.277), (-0.2533, 0.1049, 1.222), (-0.2533, 0.1049, 1.263), (-0.2462, -4.869e-08, 1.214), (-0.2462, -4.349e-08, 1.283), (-0.2742, -5.298e-08, 1.228), (-0.2742, -4.99e-08, 1.269), (-0.2274, -0.0942, 1.22), (-0.2274, -0.0942, 1.289), (-0.2533, -0.1049, 1.234), (-0.2533, -0.1049, 1.275), (-0.1741, -0.1741, 1.226), (-0.1741, -0.1741, 1.295), (-0.1939, -0.1939, 1.24), (-0.1939, -0.1939, 1.281), (-0.0942, -0.2274, 1.233), (-0.0942, -0.2274, 1.302), (-0.1049, -0.2533, 1.247), (-0.1049, -0.2533, 1.288), (1.145e-06, -0.2462, 1.239), (1.14e-06, -0.2462, 1.308), (1.274e-06, -0.2742, 1.253), (1.271e-06, -0.2742, 1.294), (0.0942, -0.2274, 1.245), (0.0942, -0.2274, 1.314), (0.1049, -0.2533, 1.259), (0.1049, -0.2533, 1.3), (0.1741, -0.1741, 1.251), (0.1741, -0.1741, 1.32), (0.1939, -0.1939, 1.265), (0.1939, -0.1939, 1.306), (0.2274, -0.0942, 1.258), (0.2274, -0.0942, 1.326), (0.2533, -0.1049, 1.272), (0.2533, -0.1049, 1.312), (0.2462, 3.637e-07, 1.264), (0.2462, 3.585e-07, 1.333), (0.2742, 4.038e-07, 1.278), (0.2742, 4.007e-07, 1.319), (0.2274, 0.0942, 1.27), (0.2274, 0.0942, 1.339), (0.2533, 0.1049, 1.284), (0.2533, 0.1049, 1.325), (0.1741, 0.1741, 1.276), (0.1741, 0.1741, 1.345), (0.1939, 0.1939, 1.29), (0.1939, 0.1939, 1.331), (0.0942, 0.2274, 1.282), (0.0942, 0.2274, 1.351), (0.1049, 0.2533, 1.296), (0.1049, 0.2533, 1.337), (-1.46e-06, 0.2462, 1.289), (-1.455e-06, 0.2462, 1.357), (-1.625e-06, 0.2742, 1.303), (-1.622e-06, 0.2742, 1.343), (-0.0942, 0.2274, 1.295), (-0.0942, 0.2274, 1.364), (-0.1049, 0.2533, 1.309), (-0.1049, 0.2533, 1.35), (-0.1741, 0.1741, 1.301), (-0.1741, 0.1741, 1.37), (-0.1939, 0.1939, 1.315), (-0.1939, 0.1939, 1.356), (-0.2274, 0.0942, 1.307), (-0.2274, 0.0942, 1.376), (-0.2533, 0.1049, 1.321), (-0.2533, 0.1049, 1.362), (-0.2462, -6.786e-07, 1.314), (-0.2462, -6.734e-07, 1.382), (-0.2742, -7.546e-07, 1.328), (-0.2742, -7.515e-07, 1.368), (6.287e-08, 0.2099, 1.441), (0.0, 0.2532, 1.398), (0.04094, 0.2058, 1.441), (0.0494, 0.2484, 1.398), (0.08031, 0.1939, 1.441), (0.0969, 0.2339, 1.398), (0.1166, 0.1745, 1.441), (0.1407, 0.2105, 1.398), (0.1484, 0.1484, 1.441), (0.1791, 0.1791, 1.398), (0.1745, 0.1166, 1.441), (0.2105, 0.1407, 1.398), (0.1939, 0.08031, 1.441), (0.2339, 0.0969, 1.398), (0.2058, 0.04094, 1.441), (0.2484, 0.0494, 1.398), (0.2099, 2.965e-09, 1.441), (0.2532, 1.912e-08, 1.398), (0.2058, -0.04094, 1.441), (0.2484, -0.0494, 1.398), (0.1939, -0.08031, 1.441), (0.2339, -0.0969, 1.398), (0.1745, -0.1166, 1.441), (0.2105, -0.1407, 1.398), (0.1484, -0.1484, 1.441), (0.1791, -0.1791, 1.398), (0.1166, -0.1745, 1.441), (0.1407, -0.2105, 1.398), (0.08031, -0.1939, 1.441), (0.0969, -0.2339, 1.398), (0.04094, -0.2058, 1.441), (0.0494, -0.2484, 1.398), (-5.041e-08, -0.2099, 1.441), (-8.251e-08, -0.2532, 1.398), (-0.04094, -0.2058, 1.441), (-0.0494, -0.2484, 1.398), (-0.08032, -0.1939, 1.441), (-0.0969, -0.2339, 1.398), (-0.1166, -0.1745, 1.441), (-0.1407, -0.2105, 1.398), (-0.1484, -0.1484, 1.441), (-0.1791, -0.1791, 1.398), (-0.1745, -0.1166, 1.441), (-0.2105, -0.1407, 1.398), (-0.1939, -0.08031, 1.441), (-0.2339, -0.0969, 1.398), (-0.2058, -0.04094, 1.441), (-0.2484, -0.0494, 1.398), (-0.2099, 1.779e-07, 1.441), (-0.2532, 2.445e-07, 1.398), (-0.2058, 0.04094, 1.441), (-0.2484, 0.0494, 1.398), (-0.1939, 0.08032, 1.441), (-0.2339, 0.0969, 1.398), (-0.1745, 0.1166, 1.441), (-0.2105, 0.1407, 1.398), (-0.1484, 0.1484, 1.441), (-0.1791, 0.1791, 1.398), (-0.1166, 0.1745, 1.441), (-0.1407, 0.2105, 1.398), (-0.08031, 0.1939, 1.441), (-0.0969, 0.2339, 1.398), (-0.04094, 0.2058, 1.441), (-0.0494, 0.2484, 1.398)], [], [(31, 931, 869, 0), (2, 873, 875, 3), (3, 875, 877, 4), (4, 877, 879, 5), (5, 879, 881, 6), (6, 881, 883, 7), (7, 883, 885, 8), (8, 885, 887, 9), (9, 887, 889, 10), (10, 889, 891, 11), (11, 891, 893, 12), (12, 893, 895, 13), (13, 895, 897, 14), (14, 897, 899, 15), (15, 899, 901, 16), (16, 901, 903, 17), (17, 903, 905, 18), (18, 905, 907, 19), (19, 907, 909, 20), (20, 909, 911, 21), (21, 911, 913, 22), (22, 913, 915, 23), (23, 915, 917, 24), (24, 917, 919, 25), (25, 919, 921, 26), (26, 921, 923, 27), (27, 923, 925, 28), (28, 925, 927, 29), (29, 927, 929, 30), (30, 929, 931, 31), (1, 871, 873, 2), (870, 868, 930, 928, 926, 924, 922, 920, 918, 916, 914, 912, 910, 908, 906, 904, 902, 900, 898, 896, 894, 892, 890, 888, 886, 884, 882, 880, 878, 876, 874, 872), (0, 1, 2, 3, 4, 5, 6, 7, 8, 9, 10, 11, 12, 13, 14, 15, 16, 17, 18, 19, 20, 21, 22, 23, 24, 25, 26, 27, 28, 29, 30, 31), (35, 34, 38, 39), (39, 38, 42, 43), (43, 42, 46, 47), (47, 46, 50, 51), (51, 50, 54, 55), (55, 54, 58, 59), (59, 58, 62, 63), (63, 62, 66, 67), (67, 66, 70, 71), (71, 70, 74, 75), (75, 74, 78, 79), (79, 78, 82, 83), (83, 82, 86, 87), (87, 86, 90, 91), (91, 90, 94, 95), (95, 94, 98, 99), (99, 98, 102, 103), (103, 102, 106, 107), (107, 106, 110, 111), (111, 110, 114, 115), (115, 114, 118, 119), (119, 118, 122, 123), (123, 122, 126, 127), (127, 126, 130, 131), (131, 130, 134, 135), (135, 134, 138, 139), (139, 138, 142, 143), (143, 142, 146, 147), (147, 146, 150, 151), (151, 150, 154, 155), (155, 154, 158, 159), (159, 158, 162, 163), (163, 162, 166, 167), (167, 166, 170, 171), (171, 170, 174, 175), (175, 174, 178, 179), (179, 178, 182, 183), (183, 182, 186, 187), (187, 186, 190, 191), (191, 190, 194, 195), (195, 194, 198, 199), (199, 198, 202, 203), (203, 202, 206, 207), (207, 206, 210, 211), (211, 210, 214, 215), (215, 214, 218, 219), (219, 218, 222, 223), (223, 222, 226, 227), (227, 226, 230, 231), (231, 230, 234, 235), (235, 234, 238, 239), (239, 238, 242, 243), (243, 242, 246, 247), (247, 246, 250, 251), (251, 250, 254, 255), (255, 254, 258, 259), (259, 258, 262, 263), (263, 262, 266, 267), (267, 266, 270, 271), (271, 270, 274, 275), (275, 274, 278, 279), (279, 278, 282, 283), (283, 282, 286, 287), (287, 286, 290, 291), (291, 290, 294, 295), (295, 294, 298, 299), (299, 298, 302, 303), (303, 302, 306, 307), (307, 306, 310, 311), (311, 310, 314, 315), (315, 314, 318, 319), (319, 318, 322, 323), (323, 322, 326, 327), (327, 326, 330, 331), (331, 330, 334, 335), (335, 334, 338, 339), (339, 338, 342, 343), (343, 342, 346, 347), (347, 346, 350, 351), (351, 350, 354, 355), (355, 354, 358, 359), (359, 358, 362, 363), (363, 362, 366, 367), (367, 366, 370, 371), (371, 370, 374, 375), (375, 374, 378, 379), (379, 378, 382, 383), (383, 382, 386, 387), (387, 386, 390, 391), (391, 390, 394, 395), (395, 394, 398, 399), (399, 398, 402, 403), (403, 402, 406, 407), (407, 406, 410, 411), (411, 410, 414, 415), (415, 414, 418, 419), (419, 418, 422, 423), (423, 422, 426, 427), (427, 426, 430, 431), (431, 430, 434, 435), (435, 434, 438, 439), (439, 438, 442, 443), (443, 442, 446, 447), (447, 446, 450, 451), (451, 450, 454, 455), (455, 454, 458, 459), (459, 458, 462, 463), (463, 462, 466, 467), (467, 466, 470, 471), (471, 470, 474, 475), (475, 474, 478, 479), (479, 478, 482, 483), (483, 482, 486, 487), (487, 486, 490, 491), (491, 490, 494, 495), (495, 494, 498, 499), (499, 498, 502, 503), (503, 502, 506, 507), (507, 506, 510, 511), (511, 510, 514, 515), (515, 514, 518, 519), (519, 518, 522, 523), (523, 522, 526, 527), (527, 526, 530, 531), (531, 530, 534, 535), (535, 534, 538, 539), (539, 538, 542, 543), (543, 542, 546, 547), (547, 546, 550, 551), (551, 550, 554, 555), (555, 554, 558, 559), (559, 558, 562, 563), (563, 562, 566, 567), (567, 566, 570, 571), (571, 570, 574, 575), (575, 574, 578, 579), (579, 578, 582, 583), (583, 582, 586, 587), (587, 586, 590, 591), (591, 590, 594, 595), (595, 594, 598, 599), (599, 598, 602, 603), (603, 602, 606, 607), (607, 606, 610, 611), (611, 610, 614, 615), (615, 614, 618, 619), (619, 618, 622, 623), (623, 622, 626, 627), (627, 626, 630, 631), (631, 630, 634, 635), (635, 634, 638, 639), (639, 638, 642, 643), (643, 642, 646, 647), (647, 646, 650, 651), (651, 650, 654, 655), (655, 654, 658, 659), (659, 658, 662, 663), (663, 662, 666, 667), (667, 666, 670, 671), (671, 670, 674, 675), (675, 674, 678, 679), (679, 678, 682, 683), (683, 682, 686, 687), (687, 686, 690, 691), (691, 690, 694, 695), (695, 694, 698, 699), (699, 698, 702, 703), (703, 702, 706, 707), (707, 706, 710, 711), (711, 710, 714, 715), (715, 714, 718, 719), (719, 718, 722, 723), (723, 722, 726, 727), (727, 726, 730, 731), (731, 730, 734, 735), (735, 734, 738, 739), (739, 738, 742, 743), (743, 742, 746, 747), (747, 746, 750, 751), (751, 750, 754, 755), (755, 754, 758, 759), (759, 758, 762, 763), (763, 762, 766, 767), (767, 766, 770, 771), (771, 770, 774, 775), (775, 774, 778, 779), (779, 778, 782, 783), (783, 782, 786, 787), (787, 786, 790, 791), (791, 790, 794, 795), (795, 794, 798, 799), (799, 798, 802, 803), (803, 802, 806, 807), (807, 806, 810, 811), (811, 810, 814, 815), (815, 814, 818, 819), (819, 818, 822, 823), (823, 822, 826, 827), (827, 826, 830, 831), (831, 830, 834, 835), (835, 834, 838, 839), (839, 838, 842, 843), (843, 842, 846, 847), (847, 846, 850, 851), (851, 850, 854, 855), (855, 854, 858, 859), (859, 858, 862, 863), (863, 862, 866, 867), (34, 32, 36, 38), (38, 36, 40, 42), (42, 40, 44, 46), (46, 44, 48, 50), (50, 48, 52, 54), (54, 52, 56, 58), (58, 56, 60, 62), (62, 60, 64, 66), (66, 64, 68, 70), (70, 68, 72, 74), (74, 72, 76, 78), (78, 76, 80, 82), (82, 80, 84, 86), (86, 84, 88, 90), (90, 88, 92, 94), (94, 92, 96, 98), (98, 96, 100, 102), (102, 100, 104, 106), (106, 104, 108, 110), (110, 108, 112, 114), (114, 112, 116, 118), (118, 116, 120, 122), (122, 120, 124, 126), (126, 124, 128, 130), (130, 128, 132, 134), (134, 132, 136, 138), (138, 136, 140, 142), (142, 140, 144, 146), (146, 144, 148, 150), (150, 148, 152, 154), (154, 152, 156, 158), (158, 156, 160, 162), (162, 160, 164, 166), (166, 164, 168, 170), (170, 168, 172, 174), (174, 172, 176, 178), (178, 176, 180, 182), (182, 180, 184, 186), (186, 184, 188, 190), (190, 188, 192, 194), (194, 192, 196, 198), (198, 196, 200, 202), (202, 200, 204, 206), (206, 204, 208, 210), (210, 208, 212, 214), (214, 212, 216, 218), (218, 216, 220, 222), (222, 220, 224, 226), (226, 224, 228, 230), (230, 228, 232, 234), (234, 232, 236, 238), (238, 236, 240, 242), (242, 240, 244, 246), (246, 244, 248, 250), (250, 248, 252, 254), (254, 252, 256, 258), (258, 256, 260, 262), (262, 260, 264, 266), (266, 264, 268, 270), (270, 268, 272, 274), (274, 272, 276, 278), (278, 276, 280, 282), (282, 280, 284, 286), (286, 284, 288, 290), (290, 288, 292, 294), (294, 292, 296, 298), (298, 296, 300, 302), (302, 300, 304, 306), (306, 304, 308, 310), (310, 308, 312, 314), (314, 312, 316, 318), (318, 316, 320, 322), (322, 320, 324, 326), (326, 324, 328, 330), (330, 328, 332, 334), (334, 332, 336, 338), (338, 336, 340, 342), (342, 340, 344, 346), (346, 344, 348, 350), (350, 348, 352, 354), (354, 352, 356, 358), (358, 356, 360, 362), (362, 360, 364, 366), (366, 364, 368, 370), (370, 368, 372, 374), (374, 372, 376, 378), (378, 376, 380, 382), (382, 380, 384, 386), (386, 384, 388, 390), (390, 388, 392, 394), (394, 392, 396, 398), (398, 396, 400, 402), (402, 400, 404, 406), (406, 404, 408, 410), (410, 408, 412, 414), (414, 412, 416, 418), (418, 416, 420, 422), (422, 420, 424, 426), (426, 424, 428, 430), (430, 428, 432, 434), (434, 432, 436, 438), (438, 436, 440, 442), (442, 440, 444, 446), (446, 444, 448, 450), (450, 448, 452, 454), (454, 452, 456, 458), (458, 456, 460, 462), (462, 460, 464, 466), (466, 464, 468, 470), (470, 468, 472, 474), (474, 472, 476, 478), (478, 476, 480, 482), (482, 480, 484, 486), (486, 484, 488, 490), (490, 488, 492, 494), (494, 492, 496, 498), (498, 496, 500, 502), (502, 500, 504, 506), (506, 504, 508, 510), (510, 508, 512, 514), (514, 512, 516, 518), (518, 516, 520, 522), (522, 520, 524, 526), (526, 524, 528, 530), (530, 528, 532, 534), (534, 532, 536, 538), (538, 536, 540, 542), (542, 540, 544, 546), (546, 544, 548, 550), (550, 548, 552, 554), (554, 552, 556, 558), (558, 556, 560, 562), (562, 560, 564, 566), (566, 564, 568, 570), (570, 568, 572, 574), (574, 572, 576, 578), (578, 576, 580, 582), (582, 580, 584, 586), (586, 584, 588, 590), (590, 588, 592, 594), (594, 592, 596, 598), (598, 596, 600, 602), (602, 600, 604, 606), (606, 604, 608, 610), (610, 608, 612, 614), (614, 612, 616, 618), (618, 616, 620, 622), (622, 620, 624, 626), (626, 624, 628, 630), (630, 628, 632, 634), (634, 632, 636, 638), (638, 636, 640, 642), (642, 640, 644, 646), (646, 644, 648, 650), (650, 648, 652, 654), (654, 652, 656, 658), (658, 656, 660, 662), (662, 660, 664, 666), (666, 664, 668, 670), (670, 668, 672, 674), (674, 672, 676, 678), (678, 676, 680, 682), (682, 680, 684, 686), (686, 684, 688, 690), (690, 688, 692, 694), (694, 692, 696, 698), (698, 696, 700, 702), (702, 700, 704, 706), (706, 704, 708, 710), (710, 708, 712, 714), (714, 712, 716, 718), (718, 716, 720, 722), (722, 720, 724, 726), (726, 724, 728, 730), (730, 728, 732, 734), (734, 732, 736, 738), (738, 736, 740, 742), (742, 740, 744, 746), (746, 744, 748, 750), (750, 748, 752, 754), (754, 752, 756, 758), (758, 756, 760, 762), (762, 760, 764, 766), (766, 764, 768, 770), (770, 768, 772, 774), (774, 772, 776, 778), (778, 776, 780, 782), (782, 780, 784, 786), (786, 784, 788, 790), (790, 788, 792, 794), (794, 792, 796, 798), (798, 796, 800, 802), (802, 800, 804, 806), (806, 804, 808, 810), (810, 808, 812, 814), (814, 812, 816, 818), (818, 816, 820, 822), (822, 820, 824, 826), (826, 824, 828, 830), (830, 828, 832, 834), (834, 832, 836, 838), (838, 836, 840, 842), (842, 840, 844, 846), (846, 844, 848, 850), (850, 848, 852, 854), (854, 852, 856, 858), (858, 856, 860, 862), (862, 860, 864, 866), (33, 35, 39, 37), (37, 39, 43, 41), (41, 43, 47, 45), (45, 47, 51, 49), (49, 51, 55, 53), (53, 55, 59, 57), (57, 59, 63, 61), (61, 63, 67, 65), (65, 67, 71, 69), (69, 71, 75, 73), (73, 75, 79, 77), (77, 79, 83, 81), (81, 83, 87, 85), (85, 87, 91, 89), (89, 91, 95, 93), (93, 95, 99, 97), (97, 99, 103, 101), (101, 103, 107, 105), (105, 107, 111, 109), (109, 111, 115, 113), (113, 115, 119, 117), (117, 119, 123, 121), (121, 123, 127, 125), (125, 127, 131, 129), (129, 131, 135, 133), (133, 135, 139, 137), (137, 139, 143, 141), (141, 143, 147, 145), (145, 147, 151, 149), (149, 151, 155, 153), (153, 155, 159, 157), (157, 159, 163, 161), (161, 163, 167, 165), (165, 167, 171, 169), (169, 171, 175, 173), (173, 175, 179, 177), (177, 179, 183, 181), (181, 183, 187, 185), (185, 187, 191, 189), (189, 191, 195, 193), (193, 195, 199, 197), (197, 199, 203, 201), (201, 203, 207, 205), (205, 207, 211, 209), (209, 211, 215, 213), (213, 215, 219, 217), (217, 219, 223, 221), (221, 223, 227, 225), (225, 227, 231, 229), (229, 231, 235, 233), (233, 235, 239, 237), (237, 239, 243, 241), (241, 243, 247, 245), (245, 247, 251, 249), (249, 251, 255, 253), (253, 255, 259, 257), (257, 259, 263, 261), (261, 263, 267, 265), (265, 267, 271, 269), (269, 271, 275, 273), (273, 275, 279, 277), (277, 279, 283, 281), (281, 283, 287, 285), (285, 287, 291, 289), (289, 291, 295, 293), (293, 295, 299, 297), (297, 299, 303, 301), (301, 303, 307, 305), (305, 307, 311, 309), (309, 311, 315, 313), (313, 315, 319, 317), (317, 319, 323, 321), (321, 323, 327, 325), (325, 327, 331, 329), (329, 331, 335, 333), (333, 335, 339, 337), (337, 339, 343, 341), (341, 343, 347, 345), (345, 347, 351, 349), (349, 351, 355, 353), (353, 355, 359, 357), (357, 359, 363, 361), (361, 363, 367, 365), (365, 367, 371, 369), (369, 371, 375, 373), (373, 375, 379, 377), (377, 379, 383, 381), (381, 383, 387, 385), (385, 387, 391, 389), (389, 391, 395, 393), (393, 395, 399, 397), (397, 399, 403, 401), (401, 403, 407, 405), (405, 407, 411, 409), (409, 411, 415, 413), (413, 415, 419, 417), (417, 419, 423, 421), (421, 423, 427, 425), (425, 427, 431, 429), (429, 431, 435, 433), (433, 435, 439, 437), (437, 439, 443, 441), (441, 443, 447, 445), (445, 447, 451, 449), (449, 451, 455, 453), (453, 455, 459, 457), (457, 459, 463, 461), (461, 463, 467, 465), (465, 467, 471, 469), (469, 471, 475, 473), (473, 475, 479, 477), (477, 479, 483, 481), (481, 483, 487, 485), (485, 487, 491, 489), (489, 491, 495, 493), (493, 495, 499, 497), (497, 499, 503, 501), (501, 503, 507, 505), (505, 507, 511, 509), (509, 511, 515, 513), (513, 515, 519, 517), (517, 519, 523, 521), (521, 523, 527, 525), (525, 527, 531, 529), (529, 531, 535, 533), (533, 535, 539, 537), (537, 539, 543, 541), (541, 543, 547, 545), (545, 547, 551, 549), (549, 551, 555, 553), (553, 555, 559, 557), (557, 559, 563, 561), (561, 563, 567, 565), (565, 567, 571, 569), (569, 571, 575, 573), (573, 575, 579, 577), (577, 579, 583, 581), (581, 583, 587, 585), (585, 587, 591, 589), (589, 591, 595, 593), (593, 595, 599, 597), (597, 599, 603, 601), (601, 603, 607, 605), (605, 607, 611, 609), (609, 611, 615, 613), (613, 615, 619, 617), (617, 619, 623, 621), (621, 623, 627, 625), (625, 627, 631, 629), (629, 631, 635, 633), (633, 635, 639, 637), (637, 639, 643, 641), (641, 643, 647, 645), (645, 647, 651, 649), (649, 651, 655, 653), (653, 655, 659, 657), (657, 659, 663, 661), (661, 663, 667, 665), (665, 667, 671, 669), (669, 671, 675, 673), (673, 675, 679, 677), (677, 679, 683, 681), (681, 683, 687, 685), (685, 687, 691, 689), (689, 691, 695, 693), (693, 695, 699, 697), (697, 699, 703, 701), (701, 703, 707, 705), (705, 707, 711, 709), (709, 711, 715, 713), (713, 715, 719, 717), (717, 719, 723, 721), (721, 723, 727, 725), (725, 727, 731, 729), (729, 731, 735, 733), (733, 735, 739, 737), (737, 739, 743, 741), (741, 743, 747, 745), (745, 747, 751, 749), (749, 751, 755, 753), (753, 755, 759, 757), (757, 759, 763, 761), (761, 763, 767, 765), (765, 767, 771, 769), (769, 771, 775, 773), (773, 775, 779, 777), (777, 779, 783, 781), (781, 783, 787, 785), (785, 787, 791, 789), (789, 791, 795, 793), (793, 795, 799, 797), (797, 799, 803, 801), (801, 803, 807, 805), (805, 807, 811, 809), (809, 811, 815, 813), (813, 815, 819, 817), (817, 819, 823, 821), (821, 823, 827, 825), (825, 827, 831, 829), (829, 831, 835, 833), (833, 835, 839, 837), (837, 839, 843, 841), (841, 843, 847, 845), (845, 847, 851, 849), (849, 851, 855, 853), (853, 855, 859, 857), (857, 859, 863, 861), (861, 863, 867, 865), (867, 866, 864, 865), (35, 33, 32, 34), (871, 869, 868, 870), (873, 871, 870, 872), (875, 873, 872, 874), (877, 875, 874, 876), (879, 877, 876, 878), (881, 879, 878, 880), (883, 881, 880, 882), (885, 883, 882, 884), (887, 885, 884, 886), (889, 887, 886, 888), (891, 889, 888, 890), (893, 891, 890, 892), (895, 893, 892, 894), (897, 895, 894, 896), (899, 897, 896, 898), (901, 899, 898, 900), (903, 901, 900, 902), (905, 903, 902, 904), (907, 905, 904, 906), (909, 907, 906, 908), (911, 909, 908, 910), (913, 911, 910, 912), (915, 913, 912, 914), (917, 915, 914, 916), (919, 917, 916, 918), (921, 919, 918, 920), (923, 921, 920, 922), (925, 923, 922, 924), (927, 925, 924, 926), (929, 927, 926, 928), (931, 929, 928, 930), (869, 931, 930, 868), (0, 869, 871, 1)])
me_flat_thread.polygons.foreach_set('use_smooth', [True] * 692)
me_flat_thread.polygons.foreach_set('material_index', [1, 1, 1, 1, 1, 1, 1, 1, 1, 1, 1, 1, 1, 1, 1, 1, 1, 1, 1, 1, 1, 1, 1, 1, 1, 1, 1, 1, 1, 1, 1, 1, 1, 1, 1, 1, 1, 1, 1, 1, 1, 1, 1, 1, 1, 1, 1, 1, 1, 1, 1, 1, 1, 1, 1, 1, 1, 1, 1, 1, 1, 1, 1, 1, 1, 1, 1, 1, 1, 1, 1, 1, 1, 1, 1, 1, 1, 1, 1, 1, 1, 1, 1, 1, 1, 1, 1, 1, 1, 1, 1, 1, 1, 1, 1, 1, 1, 1, 1, 1, 1, 1, 1, 1, 1, 1, 1, 1, 1, 1, 1, 1, 1, 1, 1, 1, 1, 1, 1, 1, 1, 1, 1, 1, 1, 1, 1, 1, 1, 1, 1, 1, 1, 1, 1, 1, 1, 1, 1, 1, 1, 1, 1, 1, 1, 1, 1, 1, 1, 1, 1, 1, 1, 1, 1, 1, 1, 1, 1, 1, 1, 1, 1, 1, 1, 1, 1, 1, 1, 1, 1, 1, 1, 1, 1, 1, 1, 1, 1, 1, 1, 1, 1, 1, 1, 1, 1, 1, 1, 1, 1, 1, 1, 1, 1, 1, 1, 1, 1, 1, 1, 1, 1, 1, 1, 1, 1, 1, 1, 1, 1, 1, 1, 1, 1, 1, 1, 1, 1, 1, 1, 1, 1, 1, 1, 1, 1, 1, 1, 1, 1, 1, 1, 1, 1, 1, 1, 1, 1, 1, 1, 1, 1, 1, 1, 1, 1, 1, 1, 1, 1, 1, 1, 1, 1, 1, 1, 1, 1, 1, 1, 1, 1, 1, 1, 1, 1, 1, 1, 1, 1, 1, 1, 1, 1, 1, 1, 1, 1, 1, 1, 1, 1, 1, 1, 1, 1, 1, 1, 1, 1, 1, 1, 1, 1, 1, 1, 1, 1, 1, 1, 1, 1, 1, 1, 1, 1, 1, 1, 1, 1, 1, 1, 1, 1, 1, 1, 1, 1, 1, 1, 1, 1, 1, 1, 1, 1, 1, 1, 1, 1, 1, 1, 1, 1, 1, 1, 1, 1, 1, 1, 1, 1, 1, 1, 1, 1, 1, 1, 1, 1, 1, 1, 1, 1, 1, 1, 1, 1, 1, 1, 1, 1, 1, 1, 1, 1, 1, 1, 1, 1, 1, 1, 1, 1, 1, 1, 1, 1, 1, 1, 1, 1, 1, 1, 1, 1, 1, 1, 1, 1, 1, 1, 1, 1, 1, 1, 1, 1, 1, 1, 1, 1, 1, 1, 1, 1, 1, 1, 1, 1, 1, 1, 1, 1, 1, 1, 1, 1, 1, 1, 1, 1, 1, 1, 1, 1, 1, 1, 1, 1, 1, 1, 1, 1, 1, 1, 1, 1, 1, 1, 1, 1, 1, 1, 1, 1, 1, 1, 1, 1, 1, 1, 1, 1, 1, 1, 1, 1, 1, 1, 1, 1, 1, 1, 1, 1, 1, 1, 1, 1, 1, 1, 1, 1, 1, 1, 1, 1, 1, 1, 1, 1, 1, 1, 1, 1, 1, 1, 1, 1, 1, 1, 1, 1, 1, 1, 1, 1, 1, 1, 1, 1, 1, 1, 1, 1, 1, 1, 1, 1, 1, 1, 1, 1, 1, 1, 1, 1, 1, 1, 1, 1, 1, 1, 1, 1, 1, 1, 1, 1, 1, 1, 1, 1, 1, 1, 1, 1, 1, 1, 1, 1, 1, 1, 1, 1, 1, 1, 1, 1, 1, 1, 1, 1, 1, 1, 1, 1, 1, 1, 1, 1, 1, 1, 1, 1, 1, 1, 1, 1, 1, 1, 1, 1, 1, 1, 1, 1, 1, 1, 1, 1, 1, 1, 1, 1, 1, 1, 1, 1, 1, 1, 1, 1, 1, 1, 1, 1, 1, 1, 1, 1, 1, 1, 1, 1, 1, 1, 1, 1, 1, 1, 1, 1, 1, 1, 1, 1, 1, 1, 1, 1, 1, 1, 1, 1, 1, 1, 1, 1, 1, 1, 1, 1, 1, 1, 1, 1, 1, 1, 1, 1, 1, 1, 1, 1, 1, 1, 1, 1, 1, 1, 1, 1, 1, 1, 1, 1, 1, 1, 1, 1, 1, 1, 1, 1, 1, 1, 1, 1, 1, 1, 1, 1, 1, 1, 1, 1, 1, 1, 1, 1, 1, 1, 1, 1, 1, 1, 1, 1, 1])
_k = set([(0, 1), (0, 31), (1, 2), (2, 3), (3, 4), (4, 5), (5, 6), (6, 7), (7, 8), (8, 9), (9, 10), (10, 11), (11, 12), (12, 13), (13, 14), (14, 15), (15, 16), (16, 17), (17, 18), (18, 19), (19, 20), (20, 21), (21, 22), (22, 23), (23, 24), (24, 25), (25, 26), (26, 27), (27, 28), (28, 29), (29, 30), (30, 31), (32, 34), (33, 35), (34, 35), (34, 38), (35, 39), (38, 42), (39, 43), (42, 46), (43, 47), (46, 50), (47, 51), (50, 54), (51, 55), (54, 58), (55, 59), (58, 62), (59, 63), (62, 66), (63, 67), (66, 70), (67, 71), (70, 74), (71, 75), (74, 78), (75, 79), (78, 82), (79, 83), (82, 86), (83, 87), (86, 90), (87, 91), (90, 94), (91, 95), (94, 98), (95, 99), (98, 102), (99, 103), (102, 106), (103, 107), (106, 110), (107, 111), (110, 114), (111, 115), (114, 118), (115, 119), (118, 122), (119, 123), (122, 126), (123, 127), (126, 130), (127, 131), (130, 134), (131, 135), (134, 138), (135, 139), (138, 142), (139, 143), (142, 146), (143, 147), (146, 150), (147, 151), (150, 154), (151, 155), (154, 158), (155, 159), (158, 162), (159, 163), (162, 166), (163, 167), (166, 170), (167, 171), (170, 174), (171, 175), (174, 178), (175, 179), (178, 182), (179, 183), (182, 186), (183, 187), (186, 190), (187, 191), (190, 194), (191, 195), (194, 198), (195, 199), (198, 202), (199, 203), (202, 206), (203, 207), (206, 210), (207, 211), (210, 214), (211, 215), (214, 218), (215, 219), (218, 222), (219, 223), (222, 226), (223, 227), (226, 230), (227, 231), (230, 234), (231, 235), (234, 238), (235, 239), (238, 242), (239, 243), (242, 246), (243, 247), (246, 250), (247, 251), (250, 254), (251, 255), (254, 258), (255, 259), (258, 262), (259, 263), (262, 266), (263, 267), (266, 270), (267, 271), (270, 274), (271, 275), (274, 278), (275, 279), (278, 282), (279, 283), (282, 286), (283, 287), (286, 290), (287, 291), (290, 294), (291, 295), (294, 298), (295, 299), (298, 302), (299, 303), (302, 306), (303, 307), (306, 310), (307, 311), (310, 314), (311, 315), (314, 318), (315, 319), (318, 322), (319, 323), (322, 326), (323, 327), (326, 330), (327, 331), (330, 334), (331, 335), (334, 338), (335, 339), (338, 342), (339, 343), (342, 346), (343, 347), (346, 350), (347, 351), (350, 354), (351, 355), (354, 358), (355, 359), (358, 362), (359, 363), (362, 366), (363, 367), (366, 370), (367, 371), (370, 374), (371, 375), (374, 378), (375, 379), (378, 382), (379, 383), (382, 386), (383, 387), (386, 390), (387, 391), (390, 394), (391, 395), (394, 398), (395, 399), (398, 402), (399, 403), (402, 406), (403, 407), (406, 410), (407, 411), (410, 414), (411, 415), (414, 418), (415, 419), (418, 422), (419, 423), (422, 426), (423, 427), (426, 430), (427, 431), (430, 434), (431, 435), (434, 438), (435, 439), (438, 442), (439, 443), (442, 446), (443, 447), (446, 450), (447, 451), (450, 454), (451, 455), (454, 458), (455, 459), (458, 462), (459, 463), (462, 466), (463, 467), (466, 470), (467, 471), (470, 474), (471, 475), (474, 478), (475, 479), (478, 482), (479, 483), (482, 486), (483, 487), (486, 490), (487, 491), (490, 494), (491, 495), (494, 498), (495, 499), (498, 502), (499, 503), (502, 506), (503, 507), (506, 510), (507, 511), (510, 514), (511, 515), (514, 518), (515, 519), (518, 522), (519, 523), (522, 526), (523, 527), (526, 530), (527, 531), (530, 534), (531, 535), (534, 538), (535, 539), (538, 542), (539, 543), (542, 546), (543, 547), (546, 550), (547, 551), (550, 554), (551, 555), (554, 558), (555, 559), (558, 562), (559, 563), (562, 566), (563, 567), (566, 570), (567, 571), (570, 574), (571, 575), (574, 578), (575, 579), (578, 582), (579, 583), (582, 586), (583, 587), (586, 590), (587, 591), (590, 594), (591, 595), (594, 598), (595, 599), (598, 602), (599, 603), (602, 606), (603, 607), (606, 610), (607, 611), (610, 614), (611, 615), (614, 618), (615, 619), (618, 622), (619, 623), (622, 626), (623, 627), (626, 630), (627, 631), (630, 634), (631, 635), (634, 638), (635, 639), (638, 642), (639, 643), (642, 646), (643, 647), (646, 650), (647, 651), (650, 654), (651, 655), (654, 658), (655, 659), (658, 662), (659, 663), (662, 666), (663, 667), (666, 670), (667, 671), (670, 674), (671, 675), (674, 678), (675, 679), (678, 682), (679, 683), (682, 686), (683, 687), (686, 690), (687, 691), (690, 694), (691, 695), (694, 698), (695, 699), (698, 702), (699, 703), (702, 706), (703, 707), (706, 710), (707, 711), (710, 714), (711, 715), (714, 718), (715, 719), (718, 722), (719, 723), (722, 726), (723, 727), (726, 730), (727, 731), (730, 734), (731, 735), (734, 738), (735, 739), (738, 742), (739, 743), (742, 746), (743, 747), (746, 750), (747, 751), (750, 754), (751, 755), (754, 758), (755, 759), (758, 762), (759, 763), (762, 766), (763, 767), (766, 770), (767, 771), (770, 774), (771, 775), (774, 778), (775, 779), (778, 782), (779, 783), (782, 786), (783, 787), (786, 790), (787, 791), (790, 794), (791, 795), (794, 798), (795, 799), (798, 802), (799, 803), (802, 806), (803, 807), (806, 810), (807, 811), (810, 814), (811, 815), (814, 818), (815, 819), (818, 822), (819, 823), (822, 826), (823, 827), (826, 830), (827, 831), (830, 834), (831, 835), (834, 838), (835, 839), (838, 842), (839, 843), (842, 846), (843, 847), (846, 850), (847, 851), (850, 854), (851, 855), (854, 858), (855, 859), (858, 862), (859, 863), (862, 866), (863, 867), (864, 866), (865, 867), (866, 867), (868, 870), (868, 930), (869, 871), (869, 931), (870, 872), (871, 873), (872, 874), (873, 875), (874, 876), (875, 877), (876, 878), (877, 879), (878, 880), (879, 881), (880, 882), (881, 883), (882, 884), (883, 885), (884, 886), (885, 887), (886, 888), (887, 889), (888, 890), (889, 891), (890, 892), (891, 893), (892, 894), (893, 895), (894, 896), (895, 897), (896, 898), (897, 899), (898, 900), (899, 901), (900, 902), (901, 903), (902, 904), (903, 905), (904, 906), (905, 907), (906, 908), (907, 909), (908, 910), (909, 911), (910, 912), (911, 913), (912, 914), (913, 915), (914, 916), (915, 917), (916, 918), (917, 919), (918, 920), (919, 921), (920, 922), (921, 923), (922, 924), (923, 925), (924, 926), (925, 927), (926, 928), (927, 929), (928, 930), (929, 931)])
me_flat_thread.attributes.new('sharp_edge', 'BOOLEAN', 'EDGE').data.foreach_set('value', [ (min(e.vertices), max(e.vertices)) in _k for e in me_flat_thread.edges])
_k = {(0, 31): 1.0, (869, 931): 1.0, (2, 3): 1.0, (873, 875): 1.0, (3, 4): 1.0, (875, 877): 1.0, (4, 5): 1.0, (877, 879): 1.0, (5, 6): 1.0, (879, 881): 1.0, (6, 7): 1.0, (881, 883): 1.0, (7, 8): 1.0, (883, 885): 1.0, (8, 9): 1.0, (885, 887): 1.0, (9, 10): 1.0, (887, 889): 1.0, (10, 11): 1.0, (889, 891): 1.0, (11, 12): 1.0, (891, 893): 1.0, (12, 13): 1.0, (893, 895): 1.0, (13, 14): 1.0, (895, 897): 1.0, (14, 15): 1.0, (897, 899): 1.0, (15, 16): 1.0, (899, 901): 1.0, (16, 17): 1.0, (901, 903): 1.0, (17, 18): 1.0, (903, 905): 1.0, (18, 19): 1.0, (905, 907): 1.0, (19, 20): 1.0, (907, 909): 1.0, (20, 21): 1.0, (909, 911): 1.0, (21, 22): 1.0, (911, 913): 1.0, (22, 23): 1.0, (913, 915): 1.0, (23, 24): 1.0, (915, 917): 1.0, (24, 25): 1.0, (917, 919): 1.0, (25, 26): 1.0, (919, 921): 1.0, (26, 27): 1.0, (921, 923): 1.0, (27, 28): 1.0, (923, 925): 1.0, (28, 29): 1.0, (925, 927): 1.0, (29, 30): 1.0, (927, 929): 1.0, (30, 31): 1.0, (929, 931): 1.0, (1, 2): 1.0, (871, 873): 1.0, (870, 872): 1.0, (868, 870): 1.0, (868, 930): 1.0, (928, 930): 1.0, (926, 928): 1.0, (924, 926): 1.0, (922, 924): 1.0, (920, 922): 1.0, (918, 920): 1.0, (916, 918): 1.0, (914, 916): 1.0, (912, 914): 1.0, (910, 912): 1.0, (908, 910): 1.0, (906, 908): 1.0, (904, 906): 1.0, (902, 904): 1.0, (900, 902): 1.0, (898, 900): 1.0, (896, 898): 1.0, (894, 896): 1.0, (892, 894): 1.0, (890, 892): 1.0, (888, 890): 1.0, (886, 888): 1.0, (884, 886): 1.0, (882, 884): 1.0, (880, 882): 1.0, (878, 880): 1.0, (876, 878): 1.0, (874, 876): 1.0, (872, 874): 1.0, (0, 1): 1.0, (35, 39): 1.0, (34, 35): 1.0, (34, 38): 1.0, (39, 43): 1.0, (38, 42): 1.0, (43, 47): 1.0, (42, 46): 1.0, (47, 51): 1.0, (46, 50): 1.0, (51, 55): 1.0, (50, 54): 1.0, (55, 59): 1.0, (54, 58): 1.0, (59, 63): 1.0, (58, 62): 1.0, (63, 67): 1.0, (62, 66): 1.0, (67, 71): 1.0, (66, 70): 1.0, (71, 75): 1.0, (70, 74): 1.0, (75, 79): 1.0, (74, 78): 1.0, (79, 83): 1.0, (78, 82): 1.0, (83, 87): 1.0, (82, 86): 1.0, (87, 91): 1.0, (86, 90): 1.0, (91, 95): 1.0, (90, 94): 1.0, (95, 99): 1.0, (94, 98): 1.0, (99, 103): 1.0, (98, 102): 1.0, (103, 107): 1.0, (102, 106): 1.0, (107, 111): 1.0, (106, 110): 1.0, (111, 115): 1.0, (110, 114): 1.0, (115, 119): 1.0, (114, 118): 1.0, (119, 123): 1.0, (118, 122): 1.0, (123, 127): 1.0, (122, 126): 1.0, (127, 131): 1.0, (126, 130): 1.0, (131, 135): 1.0, (130, 134): 1.0, (135, 139): 1.0, (134, 138): 1.0, (139, 143): 1.0, (138, 142): 1.0, (143, 147): 1.0, (142, 146): 1.0, (147, 151): 1.0, (146, 150): 1.0, (151, 155): 1.0, (150, 154): 1.0, (155, 159): 1.0, (154, 158): 1.0, (159, 163): 1.0, (158, 162): 1.0, (163, 167): 1.0, (162, 166): 1.0, (167, 171): 1.0, (166, 170): 1.0, (171, 175): 1.0, (170, 174): 1.0, (175, 179): 1.0, (174, 178): 1.0, (179, 183): 1.0, (178, 182): 1.0, (183, 187): 1.0, (182, 186): 1.0, (187, 191): 1.0, (186, 190): 1.0, (191, 195): 1.0, (190, 194): 1.0, (195, 199): 1.0, (194, 198): 1.0, (199, 203): 1.0, (198, 202): 1.0, (203, 207): 1.0, (202, 206): 1.0, (207, 211): 1.0, (206, 210): 1.0, (211, 215): 1.0, (210, 214): 1.0, (215, 219): 1.0, (214, 218): 1.0, (219, 223): 1.0, (218, 222): 1.0, (223, 227): 1.0, (222, 226): 1.0, (227, 231): 1.0, (226, 230): 1.0, (231, 235): 1.0, (230, 234): 1.0, (235, 239): 1.0, (234, 238): 1.0, (239, 243): 1.0, (238, 242): 1.0, (243, 247): 1.0, (242, 246): 1.0, (247, 251): 1.0, (246, 250): 1.0, (251, 255): 1.0, (250, 254): 1.0, (255, 259): 1.0, (254, 258): 1.0, (259, 263): 1.0, (258, 262): 1.0, (263, 267): 1.0, (262, 266): 1.0, (267, 271): 1.0, (266, 270): 1.0, (271, 275): 1.0, (270, 274): 1.0, (275, 279): 1.0, (274, 278): 1.0, (279, 283): 1.0, (278, 282): 1.0, (283, 287): 1.0, (282, 286): 1.0, (287, 291): 1.0, (286, 290): 1.0, (291, 295): 1.0, (290, 294): 1.0, (295, 299): 1.0, (294, 298): 1.0, (299, 303): 1.0, (298, 302): 1.0, (303, 307): 1.0, (302, 306): 1.0, (307, 311): 1.0, (306, 310): 1.0, (311, 315): 1.0, (310, 314): 1.0, (315, 319): 1.0, (314, 318): 1.0, (319, 323): 1.0, (318, 322): 1.0, (323, 327): 1.0, (322, 326): 1.0, (327, 331): 1.0, (326, 330): 1.0, (331, 335): 1.0, (330, 334): 1.0, (335, 339): 1.0, (334, 338): 1.0, (339, 343): 1.0, (338, 342): 1.0, (343, 347): 1.0, (342, 346): 1.0, (347, 351): 1.0, (346, 350): 1.0, (351, 355): 1.0, (350, 354): 1.0, (355, 359): 1.0, (354, 358): 1.0, (359, 363): 1.0, (358, 362): 1.0, (363, 367): 1.0, (362, 366): 1.0, (367, 371): 1.0, (366, 370): 1.0, (371, 375): 1.0, (370, 374): 1.0, (375, 379): 1.0, (374, 378): 1.0, (379, 383): 1.0, (378, 382): 1.0, (383, 387): 1.0, (382, 386): 1.0, (387, 391): 1.0, (386, 390): 1.0, (391, 395): 1.0, (390, 394): 1.0, (395, 399): 1.0, (394, 398): 1.0, (399, 403): 1.0, (398, 402): 1.0, (403, 407): 1.0, (402, 406): 1.0, (407, 411): 1.0, (406, 410): 1.0, (411, 415): 1.0, (410, 414): 1.0, (415, 419): 1.0, (414, 418): 1.0, (419, 423): 1.0, (418, 422): 1.0, (423, 427): 1.0, (422, 426): 1.0, (427, 431): 1.0, (426, 430): 1.0, (431, 435): 1.0, (430, 434): 1.0, (435, 439): 1.0, (434, 438): 1.0, (439, 443): 1.0, (438, 442): 1.0, (443, 447): 1.0, (442, 446): 1.0, (447, 451): 1.0, (446, 450): 1.0, (451, 455): 1.0, (450, 454): 1.0, (455, 459): 1.0, (454, 458): 1.0, (459, 463): 1.0, (458, 462): 1.0, (463, 467): 1.0, (462, 466): 1.0, (467, 471): 1.0, (466, 470): 1.0, (471, 475): 1.0, (470, 474): 1.0, (475, 479): 1.0, (474, 478): 1.0, (479, 483): 1.0, (478, 482): 1.0, (483, 487): 1.0, (482, 486): 1.0, (487, 491): 1.0, (486, 490): 1.0, (491, 495): 1.0, (490, 494): 1.0, (495, 499): 1.0, (494, 498): 1.0, (499, 503): 1.0, (498, 502): 1.0, (503, 507): 1.0, (502, 506): 1.0, (507, 511): 1.0, (506, 510): 1.0, (511, 515): 1.0, (510, 514): 1.0, (515, 519): 1.0, (514, 518): 1.0, (519, 523): 1.0, (518, 522): 1.0, (523, 527): 1.0, (522, 526): 1.0, (527, 531): 1.0, (526, 530): 1.0, (531, 535): 1.0, (530, 534): 1.0, (535, 539): 1.0, (534, 538): 1.0, (539, 543): 1.0, (538, 542): 1.0, (543, 547): 1.0, (542, 546): 1.0, (547, 551): 1.0, (546, 550): 1.0, (551, 555): 1.0, (550, 554): 1.0, (555, 559): 1.0, (554, 558): 1.0, (559, 563): 1.0, (558, 562): 1.0, (563, 567): 1.0, (562, 566): 1.0, (567, 571): 1.0, (566, 570): 1.0, (571, 575): 1.0, (570, 574): 1.0, (575, 579): 1.0, (574, 578): 1.0, (579, 583): 1.0, (578, 582): 1.0, (583, 587): 1.0, (582, 586): 1.0, (587, 591): 1.0, (586, 590): 1.0, (591, 595): 1.0, (590, 594): 1.0, (595, 599): 1.0, (594, 598): 1.0, (599, 603): 1.0, (598, 602): 1.0, (603, 607): 1.0, (602, 606): 1.0, (607, 611): 1.0, (606, 610): 1.0, (611, 615): 1.0, (610, 614): 1.0, (615, 619): 1.0, (614, 618): 1.0, (619, 623): 1.0, (618, 622): 1.0, (623, 627): 1.0, (622, 626): 1.0, (627, 631): 1.0, (626, 630): 1.0, (631, 635): 1.0, (630, 634): 1.0, (635, 639): 1.0, (634, 638): 1.0, (639, 643): 1.0, (638, 642): 1.0, (643, 647): 1.0, (642, 646): 1.0, (647, 651): 1.0, (646, 650): 1.0, (651, 655): 1.0, (650, 654): 1.0, (655, 659): 1.0, (654, 658): 1.0, (659, 663): 1.0, (658, 662): 1.0, (663, 667): 1.0, (662, 666): 1.0, (667, 671): 1.0, (666, 670): 1.0, (671, 675): 1.0, (670, 674): 1.0, (675, 679): 1.0, (674, 678): 1.0, (679, 683): 1.0, (678, 682): 1.0, (683, 687): 1.0, (682, 686): 1.0, (687, 691): 1.0, (686, 690): 1.0, (691, 695): 1.0, (690, 694): 1.0, (695, 699): 1.0, (694, 698): 1.0, (699, 703): 1.0, (698, 702): 1.0, (703, 707): 1.0, (702, 706): 1.0, (707, 711): 1.0, (706, 710): 1.0, (711, 715): 1.0, (710, 714): 1.0, (715, 719): 1.0, (714, 718): 1.0, (719, 723): 1.0, (718, 722): 1.0, (723, 727): 1.0, (722, 726): 1.0, (727, 731): 1.0, (726, 730): 1.0, (731, 735): 1.0, (730, 734): 1.0, (735, 739): 1.0, (734, 738): 1.0, (739, 743): 1.0, (738, 742): 1.0, (743, 747): 1.0, (742, 746): 1.0, (747, 751): 1.0, (746, 750): 1.0, (751, 755): 1.0, (750, 754): 1.0, (755, 759): 1.0, (754, 758): 1.0, (759, 763): 1.0, (758, 762): 1.0, (763, 767): 1.0, (762, 766): 1.0, (767, 771): 1.0, (766, 770): 1.0, (771, 775): 1.0, (770, 774): 1.0, (775, 779): 1.0, (774, 778): 1.0, (779, 783): 1.0, (778, 782): 1.0, (783, 787): 1.0, (782, 786): 1.0, (787, 791): 1.0, (786, 790): 1.0, (791, 795): 1.0, (790, 794): 1.0, (795, 799): 1.0, (794, 798): 1.0, (799, 803): 1.0, (798, 802): 1.0, (803, 807): 1.0, (802, 806): 1.0, (807, 811): 1.0, (806, 810): 1.0, (811, 815): 1.0, (810, 814): 1.0, (815, 819): 1.0, (814, 818): 1.0, (819, 823): 1.0, (818, 822): 1.0, (823, 827): 1.0, (822, 826): 1.0, (827, 831): 1.0, (826, 830): 1.0, (831, 835): 1.0, (830, 834): 1.0, (835, 839): 1.0, (834, 838): 1.0, (839, 843): 1.0, (838, 842): 1.0, (843, 847): 1.0, (842, 846): 1.0, (847, 851): 1.0, (846, 850): 1.0, (851, 855): 1.0, (850, 854): 1.0, (855, 859): 1.0, (854, 858): 1.0, (859, 863): 1.0, (858, 862): 1.0, (863, 867): 1.0, (862, 866): 1.0, (866, 867): 1.0, (32, 34): 1.0, (864, 866): 1.0, (33, 35): 1.0, (865, 867): 1.0, (869, 871): 1.0}
me_flat_thread.attributes.new('crease_edge', 'FLOAT', 'EDGE').data.foreach_set('value', [_k.get((min(e.vertices), max(e.vertices)), 0.0) for e in me_flat_thread.edges])
me_flat_thread.materials.append(mat_prox_alum_015)
me_flat_thread.materials.append(mat_prox_kevlar_015)
me_flat_thread.materials.append(mat_prox_easy_spec_015)
me_flat_thread.materials.append(mat_prox_easy_spec_015)
me_flat_thread.materials.append(mat_prox_soap_014)
me_flat_thread.materials.append(mat_prox_emission_014)
me_flat_thread.use_remesh_preserve_volume = False
me_flat_thread.use_remesh_preserve_attributes = False
me_flat_thread.use_mirror_vertex_groups = False
me_flat_thread.update()

# ---- objects
ob_flat_thread = bpy.data.objects.new('flat_thread', me_flat_thread)

# ---- transforms, parenting, visibility, modifiers, constraints
ob_flat_thread.location = (0.0, 0.0, 0.0)
ob_flat_thread.show_name = True
ob_flat_thread.lineart.crease_threshold = 0.0
_m = ob_flat_thread.modifiers.new('Auto Smooth', 'NODES')
_m.node_group = ng_auto_smooth
_gi = [s.identifier for s in ng_auto_smooth.interface.items_tree if s.item_type == 'SOCKET' and s.in_out == 'INPUT']
_m[_gi[1]] = 1.047  # Angle

# ---- collection membership
col_collection_1.objects.link(ob_flat_thread)

# ---- scene / render settings (as saved in the file)
scene.frame_start = 1; scene.frame_end = 100; scene.frame_set(1)
scene.render.engine = 'CYCLES'
scene.render.image_settings.color_depth = '16'
scene.render.image_settings.compression = 90
scene.render.resolution_x = 1024
scene.render.resolution_y = 1024
scene.render.resolution_percentage = 50
scene.render.dither_intensity = 0.0
scene.render.use_simplify = True
scene.render.use_persistent_data = True
scene.cycles.use_denoising = False
scene.cycles.samples = 100
scene.cycles.sampling_pattern = 'TABULATED_SOBOL'
scene.cycles.light_sampling_threshold = 0.0
scene.cycles.use_adaptive_sampling = False
scene.cycles.use_light_tree = False
scene.cycles.caustics_reflective = False
scene.cycles.caustics_refractive = False
scene.cycles.blur_glossy = 4.0
scene.cycles.max_bounces = 4
scene.cycles.transmission_bounces = 4
scene.cycles.volume_bounces = 2
scene.cycles.transparent_max_bounces = 4
scene.cycles.use_animated_seed = True
scene.cycles.sample_clamp_direct = 4.0
scene.cycles.sample_clamp_indirect = 2.0
scene.cycles.debug_bvh_type = 'STATIC_BVH'
scene.view_settings.view_transform = 'Standard'
bpy.context.view_layer.update()

# ---- added for rendering (the .blend has no active camera): camera
cam_auto = bpy.data.cameras.new('AutoCamera')
cam_auto.lens = 50.0
cam_auto.sensor_width = 36.0
cam_auto.clip_end = 1000.0
ob_auto_camera = bpy.data.objects.new('AutoCamera', cam_auto)
scene.collection.objects.link(ob_auto_camera)
ob_auto_camera.location = (1.51411, -1.81693, 1.93181)
ob_auto_camera.rotation_euler = (1.09748, -7.21219e-08, 0.694738)
scene.camera = ob_auto_camera
bpy.context.view_layer.update()
